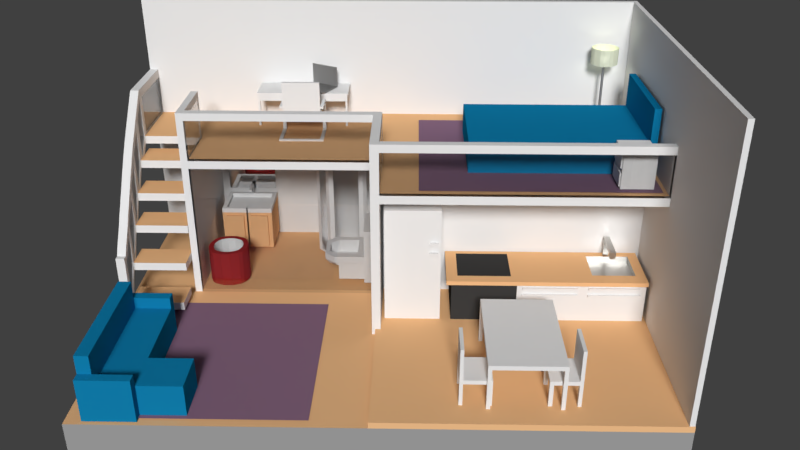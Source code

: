 # Source: room9.blend  (saved by Blender 2.79.0; exported with 4.5.12 LTS)
import bpy
from mathutils import Matrix  # noqa: F401  (used for matrix-valued properties, if any)

bpy.ops.wm.read_factory_settings(use_empty=True)
scene = bpy.context.scene
scene.name = 'Scene'

# ---- collections
col_collection_1 = bpy.data.collections.new('Collection 1'); scene.collection.children.link(col_collection_1)

# ---- materials (node trees are filled in below, after node groups)
mat_white = bpy.data.materials.new('white')
mat_white.alpha_threshold = 0.0
mat_white.preview_render_type = 'FLAT'
mat_white.roughness = 0.5
mat_glass = bpy.data.materials.new('glass')
mat_glass.alpha_threshold = 0.0
mat_glass.roughness = 0.5
mat_mirror = bpy.data.materials.new('mirror')
mat_mirror.alpha_threshold = 0.0
mat_mirror.roughness = 0.5
mat_wood = bpy.data.materials.new('wood')
mat_wood.alpha_threshold = 0.0
mat_wood.diffuse_color = (0.8469, 0.4969, 0.2462, 1.0)
mat_wood.roughness = 0.5
mat_wood.line_color = (0.0, 0.0, 0.0, 1.0)
mat_darkbrown = bpy.data.materials.new('darkbrown')
mat_darkbrown.alpha_threshold = 0.0
mat_darkbrown.roughness = 0.5
mat_glossywhite = bpy.data.materials.new('glossywhite')
mat_glossywhite.alpha_threshold = 0.0
mat_glossywhite.roughness = 0.5
mat_whitelight = bpy.data.materials.new('whitelight')
mat_whitelight.alpha_threshold = 0.0
mat_whitelight.roughness = 0.5
mat_whitefabric = bpy.data.materials.new('whitefabric')
mat_whitefabric.alpha_threshold = 0.0
mat_whitefabric.preview_render_type = 'CUBE'
mat_whitefabric.roughness = 0.5
mat_purple = bpy.data.materials.new('purple')
mat_purple.alpha_threshold = 0.0
mat_purple.roughness = 0.5
mat_blue = bpy.data.materials.new('blue')
mat_blue.alpha_threshold = 0.0
mat_blue.roughness = 0.5
mat_black = bpy.data.materials.new('black')
mat_black.alpha_threshold = 0.0
mat_black.roughness = 0.5
mat_glossygray = bpy.data.materials.new('glossygray')
mat_glossygray.alpha_threshold = 0.0
mat_glossygray.roughness = 0.5
mat_gray = bpy.data.materials.new('gray')
mat_gray.alpha_threshold = 0.0
mat_gray.roughness = 0.5

# ---- material node trees
mat_white.use_nodes = True; mat_white.node_tree.nodes.clear()
_N = mat_white.node_tree.nodes; _L = mat_white.node_tree.links
n0 = _N.new('ShaderNodeOutputMaterial'); n0.name = 'Material Output'; n0.location = (300, 300)
n1 = _N.new('ShaderNodeBsdfDiffuse'); n1.name = 'Diffuse BSDF'; n1.location = (10, 300)
_L.new(n1.outputs[0], n0.inputs[0])
n0.is_active_output = True
mat_glass.use_nodes = True; mat_glass.node_tree.nodes.clear()
_N = mat_glass.node_tree.nodes; _L = mat_glass.node_tree.links
n0 = _N.new('ShaderNodeMath'); n0.name = 'Math'; n0.location = (-61, 620)
n0.operation = 'MAXIMUM'
n1 = _N.new('ShaderNodeMixShader'); n1.name = 'Mix Shader'; n1.location = (473, 603)
n2 = _N.new('ShaderNodeBsdfGlass'); n2.name = 'Glass BSDF'; n2.location = (121, 535)
n2.distribution = 'BECKMANN'
n2.inputs[0].default_value = (0.8, 0.8, 0.8, 1.0)
n3 = _N.new('ShaderNodeLightPath'); n3.name = 'Light Path'; n3.location = (-279, 606)
n4 = _N.new('ShaderNodeOutputMaterial'); n4.name = 'Material Output'; n4.location = (715, 561)
n5 = _N.new('ShaderNodeBsdfTransparent'); n5.name = 'Transparent BSDF'; n5.location = (278, 390)
_L.new(n2.outputs[0], n1.inputs[1])
_L.new(n5.outputs[0], n1.inputs[2])
_L.new(n0.outputs[0], n1.inputs[0])
_L.new(n3.outputs[1], n0.inputs[0])
_L.new(n3.outputs[5], n0.inputs[1])
_L.new(n1.outputs[0], n4.inputs[0])
n4.is_active_output = True
mat_mirror.use_nodes = True; mat_mirror.node_tree.nodes.clear()
_N = mat_mirror.node_tree.nodes; _L = mat_mirror.node_tree.links
n0 = _N.new('ShaderNodeOutputMaterial'); n0.name = 'Material Output'; n0.location = (358, 272)
n1 = _N.new('ShaderNodeMixShader'); n1.name = 'Mix Shader'; n1.location = (182, 314)
n2 = _N.new('ShaderNodeBsdfAnisotropic'); n2.name = 'Glossy BSDF'; n2.location = (-5, 187)
n2.distribution = 'GGX'
n2.inputs[1].default_value = 0.0
n3 = _N.new('ShaderNodeMath'); n3.name = 'Math'; n3.location = (-4, 364)
n3.operation = 'MAXIMUM'
n4 = _N.new('ShaderNodeLightPath'); n4.name = 'Light Path'; n4.location = (-195, 362)
_L.new(n1.outputs[0], n0.inputs[0])
_L.new(n2.outputs[0], n1.inputs[1])
_L.new(n3.outputs[0], n1.inputs[0])
_L.new(n4.outputs[5], n3.inputs[1])
_L.new(n4.outputs[1], n3.inputs[0])
n0.is_active_output = True
mat_darkbrown.use_nodes = True; mat_darkbrown.node_tree.nodes.clear()
_N = mat_darkbrown.node_tree.nodes; _L = mat_darkbrown.node_tree.links
n0 = _N.new('ShaderNodeOutputMaterial'); n0.name = 'Material Output'; n0.location = (300, 300)
n1 = _N.new('ShaderNodeBsdfDiffuse'); n1.name = 'Diffuse BSDF'; n1.location = (10, 300)
n1.inputs[0].default_value = (0.3763, 0.02315, 0.02315, 1.0)
_L.new(n1.outputs[0], n0.inputs[0])
n0.is_active_output = True
mat_glossywhite.use_nodes = True; mat_glossywhite.node_tree.nodes.clear()
_N = mat_glossywhite.node_tree.nodes; _L = mat_glossywhite.node_tree.links
n0 = _N.new('ShaderNodeOutputMaterial'); n0.name = 'Material Output'; n0.location = (300, 300)
n1 = _N.new('ShaderNodeBsdfAnisotropic'); n1.name = 'Glossy BSDF'; n1.location = (10, 300)
n1.distribution = 'ASHIKHMIN_SHIRLEY'
n1.inputs[0].default_value = (0.6038, 0.6038, 0.6038, 1.0)
n1.inputs[1].default_value = 0.6684
_L.new(n1.outputs[0], n0.inputs[0])
n0.is_active_output = True
mat_whitelight.use_nodes = True; mat_whitelight.node_tree.nodes.clear()
_N = mat_whitelight.node_tree.nodes; _L = mat_whitelight.node_tree.links
n0 = _N.new('ShaderNodeOutputMaterial'); n0.name = 'Material Output'; n0.location = (300, 264)
n1 = _N.new('ShaderNodeEmission'); n1.name = 'Emission'; n1.location = (10, 264)
n1.inputs[0].default_value = (0.7682, 0.7991, 0.6105, 1.0)
n1.inputs[1].default_value = 10.0
_L.new(n1.outputs[0], n0.inputs[0])
n0.is_active_output = True
mat_whitefabric.use_nodes = True; mat_whitefabric.node_tree.nodes.clear()
_N = mat_whitefabric.node_tree.nodes; _L = mat_whitefabric.node_tree.links
n0 = _N.new('ShaderNodeBump'); n0.name = 'Bump'; n0.location = (-89, 264)
n0.inputs[1].default_value = 0.1
n0.inputs[2].default_value = 1.0
n1 = _N.new('ShaderNodeOutputMaterial'); n1.name = 'Material Output'; n1.location = (633, 280)
n2 = _N.new('ShaderNodeLayerWeight'); n2.name = 'Layer Weight'; n2.location = (219, 380)
n3 = _N.new('ShaderNodeBsdfTransparent'); n3.name = 'Transparent BSDF'; n3.location = (243, 176)
n3.inputs[0].default_value = (0.3697, 0.3697, 0.3697, 1.0)
n4 = _N.new('ShaderNodeBsdfDiffuse'); n4.name = 'Diffuse BSDF'; n4.location = (95, 244)
n4.inputs[0].default_value = (0.7682, 0.7991, 0.6105, 1.0)
n5 = _N.new('ShaderNodeMixShader'); n5.name = 'Mix Shader'; n5.location = (461, 309)
n5.inputs[0].default_value = 0.05
_L.new(n5.outputs[0], n1.inputs[0])
_L.new(n3.outputs[0], n5.inputs[2])
_L.new(n4.outputs[0], n5.inputs[1])
n1.is_active_output = True
mat_purple.use_nodes = True; mat_purple.node_tree.nodes.clear()
_N = mat_purple.node_tree.nodes; _L = mat_purple.node_tree.links
n0 = _N.new('ShaderNodeOutputMaterial'); n0.name = 'Material Output'; n0.location = (300, 300)
n1 = _N.new('ShaderNodeBsdfDiffuse'); n1.name = 'Diffuse BSDF'; n1.location = (10, 300)
n1.inputs[0].default_value = (0.2423, 0.1384, 0.2159, 1.0)
_L.new(n1.outputs[0], n0.inputs[0])
n0.is_active_output = True
mat_blue.use_nodes = True; mat_blue.node_tree.nodes.clear()
_N = mat_blue.node_tree.nodes; _L = mat_blue.node_tree.links
n0 = _N.new('ShaderNodeOutputMaterial'); n0.name = 'Material Output'; n0.location = (300, 300)
n1 = _N.new('ShaderNodeBsdfDiffuse'); n1.name = 'Diffuse BSDF'; n1.location = (10, 300)
n1.inputs[0].default_value = (0.005182, 0.2051, 0.4125, 1.0)
_L.new(n1.outputs[0], n0.inputs[0])
n0.is_active_output = True
mat_black.use_nodes = True; mat_black.node_tree.nodes.clear()
_N = mat_black.node_tree.nodes; _L = mat_black.node_tree.links
n0 = _N.new('ShaderNodeOutputMaterial'); n0.name = 'Material Output'; n0.location = (300, 300)
n1 = _N.new('ShaderNodeBsdfDiffuse'); n1.name = 'Diffuse BSDF'; n1.location = (10, 300)
n1.inputs[0].default_value = (0.04445, 0.04445, 0.04445, 1.0)
_L.new(n1.outputs[0], n0.inputs[0])
n0.is_active_output = True
mat_glossygray.use_nodes = True; mat_glossygray.node_tree.nodes.clear()
_N = mat_glossygray.node_tree.nodes; _L = mat_glossygray.node_tree.links
n0 = _N.new('ShaderNodeOutputMaterial'); n0.name = 'Material Output'; n0.location = (300, 300)
n1 = _N.new('ShaderNodeBsdfAnisotropic'); n1.name = 'Glossy BSDF'; n1.location = (10, 300)
n1.inputs[0].default_value = (0.5814, 0.5753, 0.5572, 1.0)
n1.inputs[1].default_value = 0.4126
_L.new(n1.outputs[0], n0.inputs[0])
n0.is_active_output = True
mat_gray.use_nodes = True; mat_gray.node_tree.nodes.clear()
_N = mat_gray.node_tree.nodes; _L = mat_gray.node_tree.links
n0 = _N.new('ShaderNodeOutputMaterial'); n0.name = 'Material Output'; n0.location = (300, 300)
n1 = _N.new('ShaderNodeBsdfDiffuse'); n1.name = 'Diffuse BSDF'; n1.location = (10, 300)
n1.inputs[0].default_value = (0.3231, 0.3231, 0.3231, 1.0)
_L.new(n1.outputs[0], n0.inputs[0])
n0.is_active_output = True

# ---- world
world_world = bpy.data.worlds.new('World'); scene.world = world_world
world_world.color = (0.05127, 0.05127, 0.05127)
world_world.use_sun_shadow = False
world_world.sun_shadow_jitter_overblur = 0.0
world_world.cycles.sampling_method = 'MANUAL'

# ---- cameras
cam_camera = bpy.data.cameras.new('Camera')
cam_camera.clip_end = 100.0
cam_camera.lens = 35.0
cam_camera.sensor_width = 32.0
cam_camera.sensor_height = 18.0
cam_camera.ortho_scale = 7.314
cam_camera.dof.focus_distance = 0.0

# ---- lights
light_sun = bpy.data.lights.new('Sun', 'SUN')
light_sun.transmission_factor = 0.0
light_sun.angle = 0.1993
light_sun.energy = 3.0
light_sun.shadow_buffer_clip_start = 0.5
light_sun.shadow_soft_size = 0.1
light_sun.shadow_cascade_max_distance = 1000.0

# ---- meshes
me_cube_003 = bpy.data.meshes.new('Cube.003')
me_cube_003.from_pydata([(-1.003, -0.7647, 1.0), (-1.473, 1.0, -1.0), (-1.003, 0.5597, 1.0), (-0.8825, -1.0, 0.09923), (0.0, 1.0, -1.0), (0.0, 0.5597, 1.0), (-1.473, 1.817, 1.0), (-1.473, 1.817, -1.0), (0.0, 1.817, -1.0), (0.0, 1.817, 1.0), (-1.473, 1.0, 2.92), (0.0, 1.0, 2.92), (-1.473, 1.817, 2.92), (0.0, 1.817, 2.92), (-1.473, -1.0, 0.5455), (-1.473, 1.0, 0.5455), (0.0, 1.0, 0.5455), (0.0, -1.0, 0.09923), (-1.473, 1.817, 0.5455), (0.0, 1.817, 0.5455), (-1.159, -1.379, 0.5455), (-1.159, -1.379, 1.0), (0.0, -1.379, 1.0), (0.0, -1.379, 0.09923), (-0.8965, -1.676, 0.5455), (-0.8965, -1.676, 1.0), (0.0, -1.676, 1.0), (0.0, -1.676, 0.5455), (-1.473, -1.0, 1.0), (-1.473, 1.0, 1.0), (0.0, 1.0, 1.0), (-0.7249, -1.379, 0.09923), (-1.003, -0.7647, 0.09314), (-1.003, 0.5597, 0.08834), (-1.005, 0.5588, 0.08956), (0.0, -0.7647, 0.08834), (-0.8671, -1.0, 1.0), (-0.5928, -1.379, 1.0), (-1.003, 0.5597, 0.5442), (0.0, 0.5597, 0.5442), (-1.003, 1.025, 0.08834), (0.0, 1.025, 0.08834), (-1.003, 1.025, 0.5442), (0.0, 1.025, 0.5442), (-1.005, -0.7657, -0.9782), (-1.005, 0.5588, -0.983), (0.0, 0.5588, -0.983), (0.0, -0.7657, -0.983), (0.0, 1.024, -0.983), (-1.005, 1.024, -0.983), (0.0, 0.5588, 0.08956)], [], [(14, 28, 29, 15), (16, 4, 8, 19), (36, 0, 28), (28, 14, 20, 21), (2, 0, 32, 33, 38), (18, 6, 9, 19), (4, 1, 7, 8), (6, 29, 10, 12), (15, 29, 6, 18), (10, 11, 13, 12), (30, 9, 13, 11), (29, 30, 11, 10), (9, 6, 12, 13), (1, 15, 18, 7), (7, 18, 19, 8), (30, 16, 19, 9), (20, 31, 23, 27, 24), (3, 36, 37, 31), (14, 3, 31, 20), (27, 26, 25, 24), (22, 37, 21, 25, 26), (23, 22, 26, 27), (21, 20, 24, 25), (0, 2, 29, 28), (2, 5, 30, 29), (40, 33, 45, 49), (0, 36, 3, 32), (38, 33, 40, 42), (37, 36, 28, 21), (31, 3, 17, 23), (37, 22, 23, 31), (17, 35, 32, 3), (1, 4, 16, 15), (5, 2, 38, 39), (43, 42, 40, 41), (33, 32, 44, 45), (39, 38, 42, 43), (46, 45, 44, 47), (45, 46, 48, 49), (41, 40, 49, 48), (32, 35, 47, 44), (46, 45, 34, 50), (50, 34, 32, 35), (38, 34, 50, 39)])
me_cube_003.materials.append(mat_white)
me_cube_003.use_remesh_preserve_volume = False
me_cube_003.use_remesh_preserve_attributes = False
me_cube_003.use_mirror_vertex_groups = False
me_cube_003.update()
me_cube_002 = bpy.data.meshes.new('Cube.002')
me_cube_002.from_pydata([(-0.3327, -1.0, -0.7739), (-1.0, -0.5587, -1.0), (-1.0, -0.5587, 7.124), (-0.5587, -1.0, 7.124), (-1.0, 0.5587, -1.0), (-0.5587, 1.0, -1.0), (1.0, -0.4097, -0.851), (0.663, -0.8958, -0.8526), (0.5587, -1.0, 7.124), (1.0, -0.5587, 7.124), (0.5587, 1.0, -1.0), (1.0, 0.4097, -0.851), (1.0, 0.5587, 7.124), (0.5587, 1.0, 7.124), (0.894, 0.6647, -0.8501), (1.0, 0.4097, 6.975), (0.8958, -0.663, -0.8526), (1.0, -0.4097, 6.975), (0.8958, -0.663, 6.977), (0.663, -0.8958, 6.977), (0.3327, -1.0, -0.7739), (1.0, -0.5587, -1.0), (0.6647, 0.894, 6.974), (0.894, 0.6647, 6.974), (1.0, 0.5587, -1.0), (0.6647, 0.894, -0.8501), (-0.7086, -0.8502, -0.7881), (0.5587, -1.0, -1.0), (-0.3327, -1.0, 6.898), (0.3327, -1.0, 6.898), (-0.5587, -1.0, -1.0), (-0.8502, -0.7086, -0.7881), (-0.8502, -0.7086, 6.912), (-0.7086, -0.8502, 6.912)], [], [(20, 29, 28, 0), (11, 15, 17, 6), (26, 33, 32, 31), (23, 14, 25, 22), (19, 7, 16, 18), (4, 5, 10, 24, 21, 27, 30, 1), (15, 11, 24, 12), (6, 17, 9, 21), (11, 6, 21, 24), (17, 15, 12, 9), (19, 18, 9, 8), (7, 19, 8, 27), (16, 7, 27, 21), (18, 16, 21, 9), (23, 22, 13, 12), (14, 23, 12, 24), (25, 14, 24, 10), (22, 25, 10, 13), (0, 28, 3, 30), (29, 20, 27, 8), (20, 0, 30, 27), (28, 29, 8, 3), (26, 31, 1, 30), (33, 26, 30, 3), (32, 33, 3, 2), (31, 32, 2, 1)])
me_cube_002.polygons.foreach_set('material_index', [0, 0, 0, 0, 0, 1, 1, 1, 1, 1, 1, 1, 1, 1, 1, 1, 1, 1, 1, 1, 1, 1, 1, 1, 1, 1])
me_cube_002.materials.append(mat_glass)
me_cube_002.materials.append(mat_white)
me_cube_002.use_remesh_preserve_volume = False
me_cube_002.use_remesh_preserve_attributes = False
me_cube_002.use_mirror_vertex_groups = False
me_cube_002.update()
me_plane_002 = bpy.data.meshes.new('Plane.002')
me_plane_002.from_pydata([(-2.662, -1.0, 1.255e-07), (1.0, -1.0, 0.0), (-2.662, 2.473, 1.255e-07), (1.0, 2.473, 0.0)], [], [(0, 1, 3, 2)])
me_plane_002.materials.append(mat_mirror)
me_plane_002.use_remesh_preserve_volume = False
me_plane_002.use_remesh_preserve_attributes = False
me_plane_002.use_mirror_vertex_groups = False
me_plane_002.update()
me_cube_067 = bpy.data.meshes.new('Cube.067')
me_cube_067.from_pydata([(-1.0, -1.224, -1.0), (-1.0, -1.224, 1.817), (-1.0, 0.03594, -1.0), (-1.0, 0.03594, 1.817), (1.0, -1.025, -0.8012), (1.0, -1.025, 1.618), (1.0, -0.1628, -0.8012), (1.0, -0.1628, 1.618), (-0.799, -1.023, 2.145), (-0.799, 0.0, 2.145), (0.799, 0.0, 2.145), (0.799, -1.023, 2.145), (1.0, 0.03594, 1.817), (1.0, 0.03594, -1.0), (1.0, -1.224, -1.0), (1.0, -1.224, 1.817), (1.141, -0.1628, 1.618), (1.141, -0.1628, -0.8012), (1.141, -1.025, -0.8012), (1.141, -1.025, 1.618), (-1.0, -1.224, 2.145), (-1.0, 0.03594, 2.145), (1.0, 0.03594, 2.145), (1.0, -1.224, 2.145), (-0.799, -1.023, 1.842), (-0.799, 0.0, 1.842), (0.799, 0.0, 1.842), (0.799, -1.023, 1.842), (-0.799, -0.07712, 2.145), (-1.0, -0.07712, 2.145), (-1.0, -0.07712, 2.685), (-1.0, 0.03594, 2.685), (-0.799, -0.07712, 2.685), (-0.799, 0.0, 2.685), (-1.0, -0.07712, 2.82), (-1.0, 0.03594, 2.82), (-0.799, -0.07712, 2.82), (-0.799, 0.0, 2.82), (-0.3905, -0.07712, 2.685), (-0.3905, 0.0, 2.685), (-0.3905, -0.07712, 2.82), (-0.3905, 0.0, 2.82), (-0.2311, -0.07712, 2.685), (-0.2311, 0.0, 2.685), (-0.2311, -0.07712, 2.82), (-0.2311, 0.0, 2.82), (-0.3905, -0.07712, 2.626), (-0.3905, 0.0, 2.626), (-0.2311, -0.07712, 2.626), (-0.2311, 0.0, 2.626)], [], [(0, 1, 3, 2), (5, 4, 18, 19), (14, 15, 1, 0), (2, 13, 14, 0), (26, 25, 24, 27), (11, 10, 26, 27), (15, 12, 22, 23), (3, 1, 20, 29, 21), (1, 15, 23, 20), (7, 6, 13, 12), (6, 4, 14, 13), (5, 7, 12, 15), (4, 5, 15, 14), (17, 16, 19, 18), (4, 6, 17, 18), (7, 5, 19, 16), (6, 7, 16, 17), (8, 28, 29, 20), (10, 11, 23, 22), (11, 8, 20, 23), (9, 28, 8, 24, 25), (8, 11, 27, 24), (33, 31, 35, 37), (29, 28, 32, 30), (28, 9, 33, 32), (21, 29, 30, 31), (9, 21, 31, 33), (34, 36, 37, 35), (31, 30, 34, 35), (30, 32, 36, 34), (36, 32, 38, 40), (40, 38, 42, 44), (33, 37, 41, 39), (37, 36, 40, 41), (32, 33, 39, 38), (42, 43, 45, 44), (41, 40, 44, 45), (39, 41, 45, 43), (42, 38, 46, 48), (46, 47, 49, 48), (43, 42, 48, 49), (39, 43, 49, 47), (38, 39, 47, 46)])
me_cube_067.polygons.foreach_set('material_index', [1, 1, 1, 1, 0, 0, 0, 0, 0, 1, 1, 1, 1, 1, 1, 1, 1, 0, 0, 0, 0, 0, 0, 0, 0, 0, 0, 0, 0, 0, 0, 0, 0, 0, 0, 0, 0, 0, 0, 0, 0, 0, 0])
me_cube_067.materials.append(mat_white)
me_cube_067.materials.append(mat_wood)
me_cube_067.use_remesh_preserve_volume = False
me_cube_067.use_remesh_preserve_attributes = False
me_cube_067.use_mirror_vertex_groups = False
me_cube_067.update()
me_cube_066 = bpy.data.meshes.new('Cube.066')
me_cube_066.from_pydata([(-1.099, 0.8808, 1.434), (-1.335, 0.3116, 1.434), (-1.335, 0.3116, -1.0), (-1.099, 0.8808, -1.0), (-0.8808, 1.099, -1.0), (-0.3116, 1.335, -1.0), (-0.3116, 1.335, 1.434), (-0.8808, 1.099, 1.434), (-1.099, -0.8808, -1.0), (-1.335, -0.3116, -1.0), (-1.335, -0.3116, 1.434), (-1.099, -0.8808, 1.434), (-0.8808, -1.099, 1.434), (-0.3116, -1.335, 1.434), (-0.3116, -1.335, -1.0), (-0.8808, -1.099, -1.0), (-0.2334, -1.0, -1.0), (-0.6598, -0.8234, -1.0), (-0.8234, -0.6598, -1.0), (-1.0, -0.2334, -1.0), (-1.0, -0.2334, 1.434), (-0.8234, -0.6598, 1.434), (-0.6598, -0.8234, 1.434), (-0.2334, -1.0, 1.434), (-1.0, 0.2334, -1.0), (-0.8234, 0.6598, -1.0), (-0.6598, 0.8234, -1.0), (-0.2334, 1.0, -1.0), (-0.2334, 1.0, 1.434), (-0.6598, 0.8234, 1.434), (-0.8234, 0.6598, 1.434), (-1.0, 0.2334, 1.434), (1.0, -0.2334, -1.0), (0.8234, -0.6598, -1.0), (0.6598, -0.8234, -1.0), (0.2334, -1.0, -1.0), (0.2334, -1.0, 1.434), (0.6598, -0.8234, 1.434), (0.8234, -0.6598, 1.434), (1.0, -0.2334, 1.434), (0.2334, 1.0, -1.0), (0.6598, 0.8234, -1.0), (0.8234, 0.6598, -1.0), (1.0, 0.2334, -1.0), (1.0, 0.2334, 1.434), (0.8234, 0.6598, 1.434), (0.6598, 0.8234, 1.434), (0.2334, 1.0, 1.434), (1.099, 0.8808, 1.434), (1.335, 0.3116, 1.434), (1.335, 0.3116, -1.0), (1.099, 0.8808, -1.0), (0.8808, 1.099, -1.0), (0.3116, 1.335, -1.0), (0.3116, 1.335, 1.434), (0.8808, 1.099, 1.434), (0.8808, -1.099, 1.434), (0.3116, -1.335, 1.434), (0.3116, -1.335, -1.0), (0.8808, -1.099, -1.0), (1.099, -0.8808, -1.0), (1.335, -0.3116, -1.0), (1.335, -0.3116, 1.434), (1.099, -0.8808, 1.434)], [], [(19, 24, 31, 20), (45, 46, 41, 42), (29, 30, 25, 26), (9, 10, 1, 2), (37, 38, 33, 34), (35, 16, 23, 36), (27, 40, 47, 28), (48, 51, 52, 55), (43, 32, 39, 44), (17, 18, 21, 22), (16, 17, 22, 23), (20, 21, 18, 19), (28, 29, 26, 27), (24, 25, 30, 31), (44, 45, 42, 43), (40, 41, 46, 47), (36, 37, 34, 35), (32, 33, 38, 39), (24, 19, 18, 17, 16, 35, 34, 33, 32, 43, 42, 41, 40, 27, 26, 25), (7, 4, 3, 0), (56, 59, 60, 63), (58, 57, 13, 14), (5, 6, 54, 53), (50, 49, 62, 61), (15, 12, 11, 8), (14, 13, 12, 15), (10, 9, 8, 11), (6, 5, 4, 7), (2, 1, 0, 3), (49, 50, 51, 48), (53, 54, 55, 52), (57, 58, 59, 56), (61, 62, 63, 60), (2, 3, 4, 5, 53, 52, 51, 50, 61, 60, 59, 58, 14, 15, 8, 9), (28, 47, 54, 6), (29, 28, 6, 7), (45, 44, 49, 48), (30, 29, 7, 0), (37, 36, 57, 56), (23, 22, 12, 13), (38, 37, 56, 63), (22, 21, 11, 12), (21, 20, 10, 11), (36, 23, 13, 57), (20, 31, 1, 10), (44, 39, 62, 49), (31, 30, 0, 1), (46, 45, 48, 55), (47, 46, 55, 54), (39, 38, 63, 62)])
me_cube_066.polygons.foreach_set('material_index', [1, 1, 1, 0, 1, 1, 1, 0, 1, 1, 1, 1, 1, 1, 1, 1, 1, 1, 1, 0, 0, 0, 0, 0, 0, 0, 0, 0, 0, 0, 0, 0, 0, 0, 0, 0, 0, 0, 0, 0, 0, 0, 0, 0, 0, 0, 0, 0, 0, 0])
me_cube_066.materials.append(mat_darkbrown)
me_cube_066.materials.append(mat_white)
me_cube_066.use_remesh_preserve_volume = False
me_cube_066.use_remesh_preserve_attributes = False
me_cube_066.use_mirror_vertex_groups = False
me_cube_066.update()
me_cube_065 = bpy.data.meshes.new('Cube.065')
me_cube_065.from_pydata([(-0.01754, -0.09534, -1.0), (-0.02973, -0.09029, -1.0), (-0.09029, -0.02973, -1.0), (-0.09534, -0.01754, -1.0), (-1.0, -0.1948, 1.0), (-0.8751, -0.4963, 1.0), (-0.4963, -0.8751, 1.0), (-0.1948, -1.0, 1.0), (-0.09534, 0.01754, -1.0), (-0.09029, 0.02973, -1.0), (-0.02973, 0.09029, -1.0), (-0.01754, 0.09534, -1.0), (-0.1948, 1.0, 1.0), (-0.4963, 0.8751, 1.0), (-0.8751, 0.4963, 1.0), (-1.0, 0.1948, 1.0), (0.09534, -0.01754, -1.0), (0.09029, -0.02973, -1.0), (0.02973, -0.09029, -1.0), (0.01754, -0.09534, -1.0), (0.1948, -1.0, 1.0), (0.4963, -0.8751, 1.0), (0.8751, -0.4963, 1.0), (1.0, -0.1948, 1.0), (0.01754, 0.09534, -1.0), (0.02973, 0.09029, -1.0), (0.09029, 0.02973, -1.0), (0.09534, 0.01754, -1.0), (1.0, 0.1948, 1.0), (0.8751, 0.4963, 1.0), (0.4963, 0.8751, 1.0), (0.1948, 1.0, 1.0), (-0.4963, -0.8751, -1.0), (-0.1948, -1.0, -1.0), (-1.0, -0.1948, -1.0), (-0.8751, -0.4963, -1.0), (-0.1948, 1.0, -1.0), (-0.4963, 0.8751, -1.0), (-0.8751, 0.4963, -1.0), (-1.0, 0.1948, -1.0), (1.0, 0.1948, -1.0), (0.8751, 0.4963, -1.0), (0.4963, 0.8751, -1.0), (0.1948, 1.0, -1.0), (0.1948, -1.0, -1.0), (0.4963, -0.8751, -1.0), (0.8751, -0.4963, -1.0), (1.0, -0.1948, -1.0), (-0.02973, -0.09029, -8.042), (-0.01754, -0.09534, -8.042), (-0.09534, -0.01754, -8.042), (-0.09029, -0.02973, -8.042), (-0.01754, 0.09534, -8.042), (-0.02973, 0.09029, -8.042), (-0.09029, 0.02973, -8.042), (-0.09534, 0.01754, -8.042), (0.09534, 0.01754, -8.042), (0.09029, 0.02973, -8.042), (0.02973, 0.09029, -8.042), (0.01754, 0.09534, -8.042), (0.01754, -0.09534, -8.042), (0.02973, -0.09029, -8.042), (0.09029, -0.02973, -8.042), (0.09534, -0.01754, -8.042), (-0.2822, -0.8568, -8.572), (-0.1665, -0.9047, -8.572), (-0.9047, -0.1665, -8.572), (-0.8568, -0.2822, -8.572), (-0.1665, 0.9047, -8.572), (-0.2822, 0.8568, -8.572), (-0.8568, 0.2822, -8.572), (-0.9047, 0.1665, -8.572), (0.9047, 0.1665, -8.572), (0.8568, 0.2822, -8.572), (0.2822, 0.8568, -8.572), (0.1665, 0.9047, -8.572), (0.1665, -0.9047, -8.572), (0.2822, -0.8568, -8.572), (0.8568, -0.2822, -8.572), (0.9047, -0.1665, -8.572), (-0.07441, -0.4044, -0.2452), (-0.1261, -0.383, -0.2452), (-0.383, -0.1261, -0.2452), (-0.4044, -0.07441, -0.2452), (-0.4044, 0.07441, -0.2452), (-0.383, 0.1261, -0.2452), (-0.1261, 0.383, -0.2452), (-0.07441, 0.4044, -0.2452), (0.4044, -0.07441, -0.2452), (0.383, -0.1261, -0.2452), (0.1261, -0.383, -0.2452), (0.07441, -0.4044, -0.2452), (0.07441, 0.4044, -0.2452), (0.1261, 0.383, -0.2452), (0.383, 0.1261, -0.2452), (0.4044, 0.07441, -0.2452)], [(32, 1), (0, 33), (34, 3), (2, 35), (36, 11), (10, 37), (38, 9), (8, 39), (40, 27), (26, 41), (42, 25), (24, 43), (44, 19), (18, 45), (46, 17), (16, 47)], [(34, 4, 15, 39), (29, 41, 42, 30), (13, 37, 38, 14), (21, 45, 46, 22), (44, 20, 7, 33), (36, 12, 31, 43), (40, 28, 23, 47), (32, 6, 5, 35), (33, 7, 6, 32), (4, 34, 35, 5), (12, 36, 37, 13), (39, 15, 14, 38), (28, 40, 41, 29), (43, 31, 30, 42), (20, 44, 45, 21), (47, 23, 22, 46), (25, 26, 57, 58), (0, 19, 91, 80), (19, 18, 90, 91), (18, 17, 89, 90), (25, 24, 92, 93), (16, 27, 95, 88), (27, 26, 94, 95), (26, 25, 93, 94), (9, 8, 84, 85), (24, 11, 87, 92), (11, 10, 86, 87), (10, 9, 85, 86), (3, 2, 82, 83), (8, 3, 83, 84), (2, 1, 81, 82), (1, 0, 80, 81), (17, 16, 88, 89), (51, 50, 66, 67), (26, 27, 56, 57), (27, 16, 63, 56), (24, 25, 58, 59), (17, 18, 61, 62), (18, 19, 60, 61), (19, 0, 49, 60), (16, 17, 62, 63), (0, 1, 48, 49), (1, 2, 51, 48), (3, 8, 55, 50), (2, 3, 50, 51), (9, 10, 53, 54), (10, 11, 52, 53), (11, 24, 59, 52), (8, 9, 54, 55), (71, 70, 69, 68, 75, 74, 73, 72, 79, 78, 77, 76, 65, 64, 67, 66), (54, 53, 69, 70), (53, 52, 68, 69), (52, 59, 75, 68), (55, 54, 70, 71), (58, 57, 73, 74), (57, 56, 72, 73), (56, 63, 79, 72), (59, 58, 74, 75), (62, 61, 77, 78), (61, 60, 76, 77), (60, 49, 65, 76), (63, 62, 78, 79), (49, 48, 64, 65), (48, 51, 67, 64), (50, 55, 71, 66)])
me_cube_065.polygons.foreach_set('material_index', [2, 2, 2, 2, 2, 2, 2, 2, 2, 2, 2, 2, 2, 2, 2, 2, 0, 1, 1, 1, 1, 1, 1, 1, 1, 1, 1, 1, 1, 1, 1, 1, 1, 0, 0, 0, 0, 0, 0, 0, 0, 0, 0, 0, 0, 0, 0, 0, 0, 0, 0, 0, 0, 0, 0, 0, 0, 0, 0, 0, 0, 0, 0, 0, 0])
me_cube_065.materials.append(mat_glossywhite)
me_cube_065.materials.append(mat_whitelight)
me_cube_065.materials.append(mat_whitefabric)
me_cube_065.use_remesh_preserve_volume = False
me_cube_065.use_remesh_preserve_attributes = False
me_cube_065.use_mirror_vertex_groups = False
me_cube_065.update()
me_cube_064 = bpy.data.meshes.new('Cube.064')
me_cube_064.from_pydata([(0.6376, -1.263, 0.04284), (0.6376, -1.263, 0.5001), (0.6376, 0.0, 0.04284), (0.6376, 0.0, 0.5001), (0.8704, -1.263, 0.04284), (0.8704, -1.263, 0.5001), (0.8704, 0.0, 0.04284), (0.8704, 0.0, 0.5001), (0.6376, 0.0, -0.1465), (0.6376, -1.263, -0.1465), (0.8704, 0.0, -0.1465), (0.8704, -1.263, -0.1465), (0.6376, -1.263, 0.6479), (0.6376, 0.0, 0.6479), (0.8704, 0.0, 0.6479), (0.8704, -1.263, 0.6479), (0.6376, -1.263, 2.295), (0.6376, 0.0, 2.295), (0.8704, 0.0, 2.295), (0.8704, -1.263, 2.295), (-0.6618, 0.0, 0.04284), (-0.6618, -1.263, 0.04284), (-0.6618, 0.0, -0.1465), (-0.6618, -1.263, -0.1465), (-0.8225, 0.0, 0.04284), (-0.8225, -1.263, 0.04284), (-0.8225, 0.0, -0.1465), (-0.8225, -1.263, -0.1465), (-2.04, 0.0, -0.5405), (-2.04, -1.263, -0.5405), (-2.04, 0.0, -0.7299), (-2.04, -1.263, -0.7299), (0.8704, -1.491, 0.5001), (0.6376, -1.491, 0.5001), (0.8704, -1.491, 0.6479), (0.6376, -1.491, 0.6479), (-0.5799, -1.263, 0.5001), (-0.5799, -1.263, 0.6479), (-0.5799, -1.491, 0.5001), (-0.5799, -1.491, 0.6479), (-0.7574, -1.263, 0.5001), (-0.7574, -1.263, 0.6479), (-0.7574, -1.491, 0.5001), (-0.7574, -1.491, 0.6479), (-0.5799, -1.263, -1.36), (-0.5799, -1.491, -1.36), (-0.7574, -1.263, -1.36), (-0.7574, -1.491, -1.36), (-0.5799, -1.263, -1.522), (-0.5799, -1.491, -1.522), (-0.7574, -1.263, -1.522), (-0.7574, -1.491, -1.522), (1.422, -1.263, -1.36), (1.422, -1.491, -1.36), (1.422, -1.263, -1.522), (1.422, -1.491, -1.522), (1.572, -1.263, -1.36), (1.572, -1.491, -1.36), (1.572, -1.263, -1.522), (1.572, -1.491, -1.522), (1.422, 0.0, -1.522), (1.422, 0.0, -1.36), (1.572, 0.0, -1.522), (1.572, 0.0, -1.36)], [], [(0, 1, 3, 2), (2, 3, 7, 6), (6, 7, 5, 4), (4, 5, 1, 0), (2, 6, 10, 8), (5, 7, 14, 15), (8, 10, 11, 9), (2, 8, 22, 20), (6, 4, 11, 10), (4, 0, 9, 11), (15, 14, 18, 19), (3, 1, 12, 13), (33, 35, 39, 38), (7, 3, 13, 14), (18, 17, 16, 19), (13, 12, 16, 17), (12, 15, 19, 16), (14, 13, 17, 18), (23, 21, 25, 27), (0, 2, 20, 21), (9, 0, 21, 23), (8, 9, 23, 22), (24, 26, 30, 28), (22, 23, 27, 26), (20, 22, 26, 24), (21, 20, 24, 25), (29, 28, 30, 31), (25, 24, 28, 29), (27, 25, 29, 31), (26, 27, 31, 30), (33, 32, 34, 35), (1, 5, 32, 33), (5, 15, 34, 32), (15, 12, 35, 34), (36, 38, 45, 44), (12, 1, 36, 37), (1, 33, 38, 36), (35, 12, 37, 39), (41, 40, 42, 43), (37, 36, 40, 41), (39, 37, 41, 43), (38, 39, 43, 42), (47, 46, 50, 51), (40, 36, 44, 46), (38, 42, 47, 45), (42, 40, 46, 47), (48, 49, 51, 50), (45, 47, 51, 49), (49, 48, 54, 55), (46, 44, 48, 50), (55, 54, 58, 59), (48, 44, 52, 54), (44, 45, 53, 52), (45, 49, 55, 53), (56, 57, 59, 58), (53, 55, 59, 57), (52, 53, 57, 56), (58, 54, 60, 62), (60, 61, 63, 62), (52, 56, 63, 61), (56, 58, 62, 63), (54, 52, 61, 60)])
me_cube_064.materials.append(mat_white)
me_cube_064.use_remesh_preserve_volume = False
me_cube_064.use_remesh_preserve_attributes = False
me_cube_064.use_mirror_vertex_groups = False
me_cube_064.update()
me_cube_063 = bpy.data.meshes.new('Cube.063')
me_cube_063.from_pydata([(-1.0, -1.0, -1.0), (-1.0, -1.0, -0.9298), (-1.0, 1.0, -1.0), (-1.0, 1.0, -0.9298), (0.6667, -1.0, -1.0), (0.6667, -1.0, -0.9298), (0.6667, 1.0, -1.0), (0.6667, 1.0, -0.9298), (-1.092, 1.0, -1.0), (-1.092, -1.0, -1.0), (-1.092, -1.0, -0.9298), (-1.092, 1.0, -0.9298), (-1.0, -1.0, 0.4238), (-1.0, 1.0, 0.4238), (-1.092, -1.0, 0.4238), (-1.092, 1.0, 0.4238)], [], [(2, 0, 9, 8), (2, 3, 7, 6), (6, 7, 5, 4), (4, 5, 1, 0), (2, 6, 4, 0), (7, 3, 1, 5), (9, 10, 11, 8), (3, 2, 8, 11), (0, 1, 10, 9), (3, 11, 15, 13), (12, 13, 15, 14), (11, 10, 14, 15), (10, 1, 12, 14), (1, 3, 13, 12)])
me_cube_063.materials.append(mat_glossywhite)
me_cube_063.use_remesh_preserve_volume = False
me_cube_063.use_remesh_preserve_attributes = False
me_cube_063.use_mirror_vertex_groups = False
me_cube_063.update()
me_cube_062 = bpy.data.meshes.new('Cube.062')
me_cube_062.from_pydata([(-0.8669, -1.0, -0.89), (-0.8563, -1.0, 1.119), (-1.0, 1.0, -1.0), (-1.0, 1.0, 1.263), (0.8661, -1.0, -0.89), (0.8555, -1.0, 1.119), (1.0, 1.0, -1.0), (1.0, 1.0, 1.263), (-0.8563, -1.0, 0.2654), (-1.0, 1.0, 0.1317), (1.0, 1.0, 0.1317), (0.8555, -1.0, 0.2654), (-0.8669, -1.0, -0.02098), (-1.0, -1.0, 1.263), (1.0, -1.0, 1.263), (0.8661, -1.0, -0.02098), (1.0, -1.0, 0.1317), (1.0, -1.0, -1.0), (-1.0, -1.0, -1.0), (-1.0, -1.0, 0.1317), (-0.8563, -1.085, 0.2654), (-0.8563, -1.085, 1.119), (0.8555, -1.085, 1.119), (0.8555, -1.085, 0.2654), (0.8661, -1.085, -0.02098), (0.8661, -1.085, -0.89), (-0.8669, -1.085, -0.89), (-0.8669, -1.085, -0.02098)], [], [(19, 13, 3, 9), (9, 3, 7, 10), (10, 7, 14, 16), (5, 1, 21, 22), (2, 6, 17, 18), (7, 3, 13, 14), (8, 11, 23, 20), (6, 10, 16, 17), (2, 9, 10, 6), (18, 19, 9, 2), (8, 1, 13, 19), (1, 5, 14, 13), (5, 11, 16, 14), (11, 8, 19, 16), (15, 4, 17, 16), (4, 0, 18, 17), (0, 12, 19, 18), (12, 15, 16, 19), (23, 22, 21, 20), (25, 24, 27, 26), (12, 0, 26, 27), (4, 15, 24, 25), (11, 5, 22, 23), (15, 12, 27, 24), (1, 8, 20, 21), (0, 4, 25, 26)])
me_cube_062.materials.append(mat_white)
me_cube_062.use_remesh_preserve_volume = False
me_cube_062.use_remesh_preserve_attributes = False
me_cube_062.use_mirror_vertex_groups = False
me_cube_062.update()
me_plane_001 = bpy.data.meshes.new('Plane.001')
me_plane_001.from_pydata([(-1.0, -1.407, 0.0), (1.0, -1.407, 0.0), (-1.0, 1.0, 0.0), (1.0, 1.0, 0.0)], [], [(0, 1, 3, 2)])
me_plane_001.materials.append(mat_purple)
me_plane_001.use_remesh_preserve_volume = False
me_plane_001.use_remesh_preserve_attributes = False
me_plane_001.use_mirror_vertex_groups = False
me_plane_001.update()
me_cube_061 = bpy.data.meshes.new('Cube.061')
me_cube_061.from_pydata([(-1.0, -2.978, 0.66), (1.0, -3.177, 1.225), (-1.0, 0.0, 0.66), (-1.0, 0.0, 1.134), (1.0, -2.978, 0.66), (1.0, -3.177, 1.134), (1.0, 0.0, 0.66), (1.0, 0.0, 1.134), (-1.0, -3.116, 0.66), (-1.0, -3.116, 1.134), (1.0, -3.116, 1.134), (1.0, -3.116, 0.66), (1.177, 0.0, 1.134), (1.177, 0.0, 0.66), (1.177, -2.978, 0.66), (1.177, -2.978, 1.134), (1.177, -3.116, 1.134), (1.177, -3.116, 0.66), (-1.171, 0.0, 0.66), (-1.171, -2.978, 0.66), (-1.171, -2.978, 1.134), (-1.171, 0.0, 1.134), (-1.171, -3.116, 0.66), (-1.171, -3.116, 1.134), (-1.0, -3.116, -1.094), (-1.171, -3.116, -1.094), (1.0, -3.116, -1.094), (1.0, -2.978, -1.094), (-1.0, -2.978, -1.094), (1.177, -3.116, -1.094), (1.177, -2.978, -1.094), (-1.171, -2.978, -1.094), (-1.0, -2.978, 1.225), (-1.0, 0.0, 1.225), (1.0, 0.0, 1.225), (1.0, -2.978, 1.225), (1.0, -3.116, 1.225), (-1.0, -3.116, 1.225), (1.177, 0.0, 1.225), (1.177, -2.978, 1.225), (1.177, -3.116, 1.225), (-1.171, -2.978, 1.225), (-1.171, 0.0, 1.225), (-1.171, -3.116, 1.225), (-1.0, -3.177, 1.134), (1.177, -3.177, 1.225), (1.177, -3.177, 1.134), (-1.171, -3.177, 1.225), (-1.171, -3.177, 1.134), (-1.0, -3.177, 1.225)], [], [(3, 2, 18, 21), (2, 3, 7, 6), (12, 7, 34, 38), (4, 6, 13, 14), (2, 6, 4, 0), (7, 3, 33, 34), (11, 10, 9, 8), (0, 8, 24, 28), (0, 4, 11, 8), (15, 12, 38, 39), (13, 12, 15, 14), (14, 15, 16, 17), (23, 9, 44, 48), (17, 11, 26, 29), (6, 7, 12, 13), (10, 11, 17, 16), (19, 20, 21, 18), (20, 19, 22, 23), (8, 9, 23, 22), (16, 15, 39, 40), (36, 37, 49, 1), (2, 0, 19, 18), (28, 24, 25, 31), (26, 27, 30, 29), (4, 14, 30, 27), (8, 22, 25, 24), (19, 0, 28, 31), (11, 4, 27, 26), (22, 19, 31, 25), (14, 17, 29, 30), (35, 36, 40, 39), (34, 33, 32, 35), (35, 32, 37, 36), (34, 35, 39, 38), (37, 32, 41, 43), (32, 33, 42, 41), (21, 20, 41, 42), (3, 21, 42, 33), (20, 23, 43, 41), (37, 43, 47, 49), (44, 5, 1, 49), (48, 44, 49, 47), (5, 46, 45, 1), (43, 23, 48, 47), (16, 40, 45, 46), (40, 36, 1, 45), (10, 16, 46, 5), (9, 10, 5, 44)])
me_cube_061.materials.append(mat_white)
me_cube_061.use_remesh_preserve_volume = False
me_cube_061.use_remesh_preserve_attributes = False
me_cube_061.use_mirror_vertex_groups = False
me_cube_061.update()
me_plane = bpy.data.meshes.new('Plane')
me_plane.from_pydata([(-1.0, -1.0, 0.0), (1.0, -1.0, 0.0), (-1.0, 1.0, 0.0), (1.0, 1.0, 0.0)], [], [(0, 1, 3, 2)])
me_plane.materials.append(mat_purple)
me_plane.use_remesh_preserve_volume = False
me_plane.use_remesh_preserve_attributes = False
me_plane.use_mirror_vertex_groups = False
me_plane.update()
me_cube_060 = bpy.data.meshes.new('Cube.060')
me_cube_060.from_pydata([(-1.657, -1.207, -1.0), (-1.657, -1.207, 1.0), (-1.657, 1.657, -1.0), (-1.657, 1.657, 1.0), (1.657, -1.207, -1.0), (1.657, -1.207, 1.0), (1.657, 1.657, -1.0), (1.657, 1.657, 1.0), (-5.007, 1.657, -1.0), (-5.007, -1.207, -1.0), (-5.007, -1.207, 1.0), (-5.007, 1.657, 1.0), (-8.305, 1.657, -1.0), (-8.305, -1.207, -1.0), (-8.305, -1.207, 1.0), (-8.305, 1.657, 1.0), (-1.657, -2.24, -1.0), (-1.657, -2.24, 1.0), (1.657, -2.24, 1.0), (1.657, -2.24, -1.0), (-5.007, -2.24, -1.0), (-5.007, -2.24, 1.0), (-8.305, -2.24, -1.0), (-8.305, -2.24, 1.0), (2.392, -2.24, 1.0), (2.392, -1.207, 1.0), (2.392, 1.657, 1.0), (2.392, 1.657, -1.0), (2.392, -1.207, -1.0), (2.392, -2.24, -1.0), (-9.107, 1.657, -1.0), (-9.107, -1.207, -1.0), (-9.107, -1.207, 1.0), (-9.107, 1.657, 1.0), (-9.107, -2.24, -1.0), (-9.107, -2.24, 1.0), (1.657, -2.24, 1.742), (1.657, -1.207, 1.742), (1.657, 1.657, 1.742), (-1.657, -1.207, 1.742), (-1.657, -2.24, 1.742), (-5.007, -1.207, 1.742), (-8.305, 1.657, 1.742), (-9.107, 1.657, 1.742), (-8.305, -1.207, 1.742), (-5.007, -2.24, 1.742), (-8.305, -2.24, 1.742), (2.392, -2.24, 1.742), (2.392, -1.207, 1.742), (2.392, 1.657, 1.742), (-9.107, -1.207, 1.742), (-9.107, -2.24, 1.742), (1.657, -2.24, 2.919), (1.657, -1.207, 2.919), (-1.657, -1.207, 2.919), (-1.657, -2.24, 2.919), (-5.007, -1.207, 2.919), (-8.305, -1.207, 2.919), (-5.007, -2.24, 2.919), (-8.305, -2.24, 2.919), (-1.657, 5.006, 1.0), (-1.657, 5.006, -1.0), (1.657, 5.006, -1.0), (1.657, 5.006, 1.0)], [], [(2, 0, 9, 8), (2, 3, 60, 61), (4, 6, 27, 28), (9, 0, 16, 20), (2, 6, 4, 0), (7, 3, 1, 5), (10, 11, 15, 14), (3, 2, 8, 11), (18, 19, 29, 24), (1, 3, 11, 10), (12, 13, 31, 30), (8, 9, 13, 12), (11, 8, 12, 15), (21, 17, 40, 45), (19, 18, 17, 16), (16, 17, 21, 20), (20, 21, 23, 22), (1, 10, 41, 39), (5, 1, 39, 37), (0, 4, 19, 16), (26, 7, 38, 49), (13, 9, 20, 22), (27, 26, 25, 28), (28, 25, 24, 29), (19, 4, 28, 29), (10, 14, 44, 41), (25, 26, 49, 48), (6, 7, 26, 27), (31, 32, 33, 30), (32, 31, 34, 35), (15, 12, 30, 33), (13, 22, 34, 31), (32, 35, 51, 50), (22, 23, 35, 34), (46, 45, 58, 59), (41, 44, 57, 56), (44, 42, 43, 50), (45, 40, 55, 58), (37, 36, 47, 48), (38, 37, 48, 49), (46, 44, 50, 51), (33, 32, 50, 43), (15, 33, 43, 42), (23, 21, 45, 46), (18, 24, 47, 36), (24, 25, 48, 47), (14, 15, 42, 44), (35, 23, 46, 51), (7, 5, 37, 38), (17, 18, 36, 40), (53, 54, 55, 52), (56, 57, 59, 58), (54, 56, 58, 55), (40, 36, 52, 55), (39, 41, 56, 54), (37, 39, 54, 53), (44, 46, 59, 57), (36, 37, 53, 52), (61, 60, 63, 62), (7, 6, 62, 63), (6, 2, 61, 62), (3, 7, 63, 60)])
me_cube_060.materials.append(mat_blue)
me_cube_060.use_remesh_preserve_volume = False
me_cube_060.use_remesh_preserve_attributes = False
me_cube_060.use_mirror_vertex_groups = False
me_cube_060.update()
me_cube_059 = bpy.data.meshes.new('Cube.059')
me_cube_059.from_pydata([(0.7889, 0.0, -1.0), (0.7889, 0.0, 1.0), (0.7889, 0.8587, -1.0), (0.7889, 0.8587, 1.0), (1.0, 0.0, -1.0), (1.0, 0.0, 1.0), (1.0, 0.8587, -1.0), (1.0, 0.8587, 1.0), (0.7889, 0.8587, -1.257), (0.7889, 0.0, -1.257), (1.0, 0.8587, -1.257), (1.0, 0.0, -1.257), (-0.6156, 0.8587, -1.0), (-0.6156, 0.0, -1.0), (-0.6156, 0.8587, -1.257), (-0.6156, 0.0, -1.257), (-0.8528, 0.8587, -1.0), (-0.8528, 0.0, -1.0), (-0.8528, 0.8587, -1.257), (-0.8528, 0.0, -1.257), (0.7889, 1.105, 1.0), (0.7889, 1.105, -1.0), (1.0, 1.105, -1.0), (1.0, 1.105, 1.0), (1.0, 1.105, -1.257), (0.7889, 1.105, -1.257), (-0.6156, 1.105, -1.0), (-0.6156, 1.105, -1.257), (-0.8528, 1.105, -1.0), (-0.8528, 1.105, -1.257), (1.0, 0.8587, -3.158), (0.7889, 0.8587, -3.158), (-0.6156, 1.105, -3.158), (-0.6156, 0.8587, -3.158), (-0.8528, 0.8587, -3.158), (-0.8528, 1.105, -3.158), (1.0, 1.105, -3.158), (0.7889, 1.105, -3.158)], [], [(0, 1, 3, 2), (8, 14, 27, 25), (6, 7, 5, 4), (4, 5, 1, 0), (0, 2, 12, 13), (7, 3, 1, 5), (8, 10, 11, 9), (6, 4, 11, 10), (4, 0, 9, 11), (6, 10, 24, 22), (3, 7, 23, 20), (25, 24, 36, 37), (8, 9, 15, 14), (9, 0, 13, 15), (17, 16, 18, 19), (13, 12, 16, 17), (15, 13, 17, 19), (14, 15, 19, 18), (21, 20, 23, 22), (21, 22, 24, 25), (26, 27, 29, 28), (21, 25, 27, 26), (16, 12, 26, 28), (7, 6, 22, 23), (18, 29, 35, 34), (18, 16, 28, 29), (2, 3, 20, 21), (12, 2, 21, 26), (33, 34, 35, 32), (30, 31, 37, 36), (27, 14, 33, 32), (29, 27, 32, 35), (14, 18, 34, 33), (8, 25, 37, 31), (24, 10, 30, 36), (10, 8, 31, 30)])
me_cube_059.materials.append(mat_white)
me_cube_059.use_remesh_preserve_volume = False
me_cube_059.use_remesh_preserve_attributes = False
me_cube_059.use_mirror_vertex_groups = False
me_cube_059.update()
me_cube_058 = bpy.data.meshes.new('Cube.058')
me_cube_058.from_pydata([(-1.0, -1.0, -1.0), (-1.0, -1.0, 1.0), (-1.0, 10.03, -1.0), (-1.0, 10.03, 1.0), (6.128, -1.0, -1.0), (6.128, -1.0, 1.0), (6.128, 10.03, -1.0), (6.128, 10.03, 1.0), (-1.0, 10.47, 1.0), (-1.0, 10.47, -1.0), (6.128, 10.47, -1.0), (6.128, 10.47, 1.0), (-1.0, 10.03, 3.209), (6.128, 10.03, 3.209), (-1.0, 10.47, 3.209), (6.128, 10.47, 3.209)], [], [(0, 1, 3, 2), (3, 7, 13, 12), (6, 7, 5, 4), (4, 5, 1, 0), (2, 6, 4, 0), (7, 3, 1, 5), (9, 8, 11, 10), (2, 3, 8, 9), (7, 6, 10, 11), (6, 2, 9, 10), (12, 13, 15, 14), (7, 11, 15, 13), (11, 8, 14, 15), (8, 3, 12, 14)])
me_cube_058.materials.append(mat_blue)
me_cube_058.use_remesh_preserve_volume = False
me_cube_058.use_remesh_preserve_attributes = False
me_cube_058.use_mirror_vertex_groups = False
me_cube_058.update()
me_cube_057 = bpy.data.meshes.new('Cube.057')
me_cube_057.from_pydata([(-1.0, -1.0, -1.0), (-1.0, -1.0, 1.768), (-1.0, 1.0, -1.0), (-1.0, 1.0, 1.768), (1.0, -1.0, -1.0), (1.0, -1.0, 1.768), (1.0, 1.0, -1.0), (1.0, 1.16, 1.442), (-1.0, 2.997, 1.768), (-1.0, 2.997, -1.0), (1.0, 2.997, -1.0), (1.0, 2.836, 1.442), (-1.0, 4.92, 1.768), (-1.0, 4.92, -1.0), (1.0, 4.92, -1.0), (1.0, 4.741, 1.454), (-0.8162, -0.8162, 2.039), (-0.8162, 0.8162, 2.039), (0.8162, 0.8162, 2.039), (0.8162, -0.8162, 2.039), (-0.6978, 3.299, 2.039), (0.6978, 3.299, 2.039), (-0.6978, 4.618, 2.039), (0.6978, 4.618, 2.039), (1.0, -1.157, 1.768), (-1.0, -1.157, 1.768), (1.0, -1.157, 2.039), (-1.0, -1.157, 2.039), (1.219, 1.0, 2.039), (1.219, 1.0, 1.768), (1.219, -1.0, 1.768), (1.219, 2.997, 1.768), (1.219, 2.997, 2.039), (1.219, 4.92, 1.768), (1.219, -1.0, 2.039), (1.219, 4.92, 2.039), (1.219, -1.157, 2.039), (1.219, -1.157, 1.768), (-1.0, -1.0, 2.039), (-1.0, 1.0, 2.039), (1.0, 1.0, 2.039), (1.0, -1.0, 2.039), (-1.0, 2.997, 2.039), (1.0, 2.997, 2.039), (-1.0, 4.92, 2.039), (1.0, 4.92, 2.039), (-0.6978, 3.299, 1.621), (0.6978, 3.299, 1.621), (-0.6978, 4.618, 1.621), (0.6978, 4.618, 1.621), (-1.0, -1.0, 1.115), (-1.0, 1.0, 1.115), (1.0, 1.16, 1.306), (1.0, -1.0, 1.115), (-1.0, 2.997, 1.115), (1.0, 2.836, 1.306), (-1.0, 4.92, 1.115), (1.0, 4.741, 1.325), (1.0, 1.0, 1.768), (1.0, 3.176, 1.454), (1.0, 1.152, 0.9635), (1.0, 3.176, 1.325), (1.0, 2.997, 1.768), (1.0, 4.92, 1.768), (1.0, 3.156, 0.9555), (1.0, 4.76, 0.9555), (-1.0, 1.0, 0.6829), (1.0, 1.152, 0.8345), (1.0, -1.0, 0.6829), (-1.0, 2.997, 0.6829), (1.0, 3.156, 0.8425), (-1.0, 4.92, 0.6829), (1.0, 4.76, 0.8425), (-1.0, -1.0, 0.6829), (1.0, 2.845, 0.9635), (1.0, 4.92, 1.115), (1.0, 2.845, 0.8345), (1.0, 4.92, 0.6829), (1.0, 1.0, 1.115), (1.0, 2.997, 1.115), (1.0, 1.0, 0.6829), (1.0, 2.997, 0.6829), (1.078, 1.16, 1.442), (1.078, 2.836, 1.442), (1.078, 1.16, 1.306), (1.078, 2.836, 1.306), (1.078, 3.176, 1.454), (1.078, 4.741, 1.454), (1.078, 3.176, 1.325), (1.078, 4.741, 1.325), (1.078, 3.156, 0.9555), (1.078, 4.76, 0.9555), (1.078, 3.156, 0.8425), (1.078, 4.76, 0.8425), (1.078, 1.152, 0.9635), (1.078, 2.845, 0.9635), (1.078, 1.152, 0.8345), (1.078, 2.845, 0.8345), (-0.9276, 3.856, 2.039), (-0.7702, 3.856, 2.039), (-0.7702, 4.025, 2.039), (-0.9276, 4.025, 2.039), (-1.0, 4.098, 2.039), (-1.0, 3.783, 2.039), (-0.6978, 4.098, 2.039), (-0.6978, 3.783, 2.039), (-0.9276, 4.025, 3.035), (-0.9276, 3.856, 3.035), (-0.7702, 4.025, 3.035), (-0.7702, 3.856, 3.035), (-0.9276, 4.025, 3.31), (-0.9276, 3.856, 3.31), (-0.7702, 4.025, 3.31), (-0.7702, 3.856, 3.31), (0.07521, 4.025, 3.035), (0.07521, 3.856, 3.035), (0.07521, 4.025, 3.31), (0.07521, 3.856, 3.31), (0.3146, 4.025, 3.035), (0.3146, 3.856, 3.035), (0.3146, 4.025, 3.31), (0.3146, 3.856, 3.31), (0.07521, 4.025, 2.833), (0.07521, 3.856, 2.833), (0.3146, 4.025, 2.833), (0.3146, 3.856, 2.833)], [], [(50, 1, 3, 51), (40, 41, 34, 28), (78, 58, 5, 53), (53, 5, 1, 50), (2, 6, 4, 0), (12, 8, 42, 103, 102, 44), (58, 62, 31, 29), (51, 3, 8, 54), (80, 6, 10, 81), (6, 2, 9, 10), (56, 12, 63, 75), (54, 8, 12, 56), (81, 10, 14, 77), (10, 9, 13, 14), (39, 40, 43, 42), (18, 17, 16, 19), (21, 23, 49, 47), (8, 3, 39, 42), (24, 5, 30, 37), (3, 1, 38, 39), (63, 12, 44, 45), (38, 1, 25, 27), (25, 24, 26, 27), (1, 5, 24, 25), (41, 38, 27, 26), (43, 40, 28, 32), (30, 29, 28, 34), (29, 31, 32, 28), (31, 33, 35, 32), (30, 34, 36, 37), (41, 26, 36, 34), (62, 63, 33, 31), (63, 45, 35, 33), (5, 58, 29, 30), (26, 24, 37, 36), (45, 43, 32, 35), (16, 17, 39, 38), (17, 18, 40, 39), (18, 19, 41, 40), (19, 16, 38, 41), (21, 20, 42, 43), (22, 23, 45, 44), (23, 21, 43, 45), (20, 105, 103, 42), (46, 47, 49, 48), (20, 21, 47, 46), (22, 104, 105, 20, 46, 48), (23, 22, 48, 49), (72, 65, 91, 93), (69, 54, 56, 71), (71, 56, 75, 77), (60, 67, 96, 94), (66, 51, 54, 69), (68, 53, 50, 73), (80, 78, 53, 68), (73, 50, 51, 66), (7, 11, 62, 58), (52, 7, 58, 78), (11, 55, 79, 62), (55, 52, 78, 79), (59, 15, 63, 62), (61, 59, 62, 79), (15, 57, 75, 63), (57, 61, 79, 75), (0, 73, 66, 2), (6, 80, 68, 4), (4, 68, 73, 0), (2, 66, 69, 9), (13, 71, 77, 14), (9, 69, 71, 13), (61, 57, 89, 88), (64, 70, 92, 90), (64, 65, 75, 79), (70, 64, 79, 81), (65, 72, 77, 75), (72, 70, 81, 77), (60, 74, 79, 78), (67, 60, 78, 80), (74, 76, 81, 79), (76, 67, 80, 81), (86, 88, 89, 87), (82, 84, 85, 83), (90, 92, 93, 91), (94, 96, 97, 95), (76, 74, 95, 97), (70, 72, 93, 92), (67, 76, 97, 96), (11, 7, 82, 83), (15, 59, 86, 87), (7, 52, 84, 82), (59, 61, 88, 86), (55, 11, 83, 85), (65, 64, 90, 91), (57, 15, 87, 89), (52, 55, 85, 84), (74, 60, 94, 95), (100, 101, 106, 108), (102, 104, 22, 44), (98, 101, 102, 103), (100, 99, 105, 104), (99, 98, 103, 105), (101, 100, 104, 102), (107, 109, 113, 111), (99, 100, 108, 109), (98, 99, 109, 107), (101, 98, 107, 106), (111, 113, 112, 110), (106, 107, 111, 110), (108, 106, 110, 112), (108, 112, 116, 114), (114, 116, 120, 118), (112, 113, 117, 116), (109, 108, 114, 115), (113, 109, 115, 117), (119, 118, 120, 121), (116, 117, 121, 120), (117, 115, 119, 121), (118, 119, 125, 124), (123, 122, 124, 125), (119, 115, 123, 125), (114, 118, 124, 122), (115, 114, 122, 123)])
me_cube_057.polygons.foreach_set('material_index', [2, 0, 2, 2, 2, 0, 0, 1, 1, 1, 1, 1, 1, 1, 0, 2, 3, 0, 0, 0, 0, 0, 0, 0, 0, 0, 0, 0, 0, 0, 0, 0, 0, 0, 0, 0, 0, 0, 0, 0, 0, 0, 0, 0, 3, 3, 3, 3, 1, 1, 1, 1, 1, 2, 2, 2, 1, 1, 1, 1, 1, 1, 1, 1, 2, 2, 2, 1, 1, 1, 1, 1, 1, 1, 1, 1, 1, 1, 1, 1, 1, 1, 1, 1, 1, 1, 1, 1, 1, 1, 1, 1, 1, 1, 1, 1, 3, 0, 0, 0, 0, 0, 3, 3, 3, 3, 3, 3, 3, 3, 3, 3, 3, 3, 3, 3, 3, 3, 3, 3, 3, 3])
me_cube_057.materials.append(mat_wood)
me_cube_057.materials.append(mat_white)
me_cube_057.materials.append(mat_black)
me_cube_057.materials.append(mat_glossygray)
me_cube_057.use_remesh_preserve_volume = False
me_cube_057.use_remesh_preserve_attributes = False
me_cube_057.use_mirror_vertex_groups = False
me_cube_057.update()
me_cube_056 = bpy.data.meshes.new('Cube.056')
me_cube_056.from_pydata([(-1.0, -1.0, -1.0), (-1.0, -1.0, 4.01), (-1.0, 1.0, -1.0), (-1.0, 1.0, 4.01), (1.0, -1.0, -1.0), (1.0, -1.0, 4.01), (1.0, 1.0, -1.0), (1.0, 0.904, 3.914), (-1.0, -1.0, 4.315), (-1.0, 1.0, 4.315), (1.0, 0.904, 4.412), (1.0, -1.0, 4.315), (-1.0, -1.0, 6.758), (-1.0, 1.0, 6.758), (1.0, 1.0, 6.758), (1.0, -1.0, 6.758), (-1.0, 0.501, -1.0), (-1.0, 0.501, 4.01), (1.0, 0.501, -1.0), (1.0, 0.597, 3.914), (-1.0, 0.501, 4.315), (1.0, 0.597, 4.412), (-1.0, 0.501, 6.758), (1.0, 0.501, 6.758), (1.0, 0.904, 4.601), (1.0, -1.0, 4.697), (-1.0, -1.0, 4.697), (-1.0, 1.0, 4.697), (-1.0, 0.501, 4.697), (1.0, 0.597, 4.601), (-1.0, -1.0, 3.656), (-1.0, 1.0, 3.656), (1.0, 0.904, 3.752), (1.0, -1.0, 3.656), (1.0, 0.597, 3.752), (-1.0, 0.501, 3.656), (1.0, 1.0, 4.01), (1.0, 0.501, 4.01), (1.0, 1.0, 4.315), (1.0, 0.501, 4.315), (1.0, 1.0, 4.697), (1.0, 0.501, 4.697), (1.0, 1.0, 3.656), (1.0, 0.501, 3.656), (1.124, 0.904, 3.914), (1.124, 0.597, 3.914), (1.124, 0.904, 4.412), (1.124, 0.597, 4.412), (1.124, 0.904, 4.601), (1.124, 0.597, 4.601), (1.124, 0.904, 3.752), (1.124, 0.597, 3.752)], [], [(35, 17, 3, 31), (31, 3, 36, 42), (43, 37, 5, 33), (33, 5, 1, 30), (16, 18, 4, 0), (36, 3, 9, 38), (41, 40, 14, 23), (37, 36, 38, 39), (17, 1, 8, 20), (1, 5, 11, 8), (23, 22, 12, 15), (28, 26, 12, 22), (26, 25, 15, 12), (40, 27, 13, 14), (27, 28, 22, 13), (14, 13, 22, 23), (3, 17, 20, 9), (5, 37, 39, 11), (25, 41, 23, 15), (2, 6, 18, 16), (21, 10, 46, 47), (30, 1, 17, 35), (11, 39, 41, 25), (9, 20, 28, 27), (38, 9, 27, 40), (8, 11, 25, 26), (20, 8, 26, 28), (29, 21, 47, 49), (0, 30, 35, 16), (6, 42, 43, 18), (4, 33, 30, 0), (18, 43, 33, 4), (2, 31, 42, 6), (16, 35, 31, 2), (19, 7, 36, 37), (10, 21, 39, 38), (24, 10, 38, 40), (21, 29, 41, 39), (29, 24, 40, 41), (7, 32, 42, 36), (34, 19, 37, 43), (32, 34, 43, 42), (50, 44, 45, 51), (47, 46, 48, 49), (19, 34, 51, 45), (24, 29, 49, 48), (10, 24, 48, 46), (7, 19, 45, 44), (34, 32, 50, 51), (32, 7, 44, 50)])
me_cube_056.materials.append(mat_white)
me_cube_056.use_remesh_preserve_volume = False
me_cube_056.use_remesh_preserve_attributes = False
me_cube_056.use_mirror_vertex_groups = False
me_cube_056.update()
me_wall = bpy.data.meshes.new('wall')
me_wall.from_pydata([(-1.0, -1.0, -1.0), (-1.0, -1.0, 8.198), (-1.0, 32.93, -1.0), (-1.0, 32.93, 8.198), (-0.5705, -1.0, -1.0), (-0.5705, -1.0, 8.198), (-0.5705, 32.93, -1.0), (-0.5705, 32.93, 8.198), (-1.0, 33.24, 8.198), (-1.0, 33.24, -1.0), (-0.5705, 33.24, -1.0), (-0.5705, 33.24, 8.198), (22.73, 32.93, 8.198), (22.73, 32.93, -1.0), (22.73, 33.24, 8.198), (22.73, 33.24, -1.0), (-1.0, -1.0, 8.742), (-1.0, 32.93, 8.742), (-0.5705, 32.93, 8.742), (-0.5705, -1.0, 8.742), (-1.0, 33.24, 8.742), (-0.5705, 33.24, 8.742), (22.73, 32.93, 8.742), (22.73, 33.24, 8.742), (-1.0, -1.0, 16.91), (-1.0, 32.93, 16.91), (-0.5705, 32.93, 16.91), (-0.5705, -1.0, 16.91), (-1.0, 33.24, 16.91), (-0.5705, 33.24, 16.91), (22.73, 32.93, 16.91), (22.73, 33.24, 16.91), (13.68, 32.93, 8.198), (13.67, 32.93, 8.742), (-1.0, 15.97, -1.0), (-1.0, 15.97, 8.198), (-0.5704, 15.97, -1.001), (-0.5705, 15.97, 8.198), (-1.0, 15.97, 8.742), (-0.5705, 15.97, 8.742), (-1.0, 15.97, 16.91), (-0.5705, 15.97, 16.91), (13.68, 15.97, 8.198), (13.68, 15.97, 8.742), (-1.0, 3.059, -1.0), (-0.5705, 3.059, 8.198), (-1.0, 3.059, 8.198), (-0.5705, 3.059, 8.742), (-0.5691, 3.059, -1.0), (-0.5705, 3.059, 16.91), (-1.0, 3.059, 8.742), (-1.0, 3.059, 16.91), (4.319, -1.0, 8.198), (4.319, -1.0, 8.742), (4.318, 15.97, 8.742), (4.319, 15.97, 8.198), (4.319, 3.059, 8.198), (4.318, 3.059, 8.742), (8.682, 3.06, 8.744), (8.682, 3.06, 8.2), (8.682, 15.97, 8.744), (8.682, 15.97, 8.2), (8.104, 15.97, 8.744), (8.105, 15.97, 8.2), (8.105, 3.06, 8.2), (8.105, 3.06, 8.744), (12.99, 15.97, 8.198), (13.16, 15.97, 8.742), (13.16, 32.93, 8.742), (13.68, 15.42, 8.198), (13.68, 15.42, 8.742), (13.17, 15.42, 8.198), (8.682, 15.42, 8.2), (13.16, 15.42, 8.742), (8.682, 15.42, 8.744), (-1.0, 3.517, 8.198), (-0.5691, 3.517, -1.0), (-1.0, 3.517, 8.742), (-1.0, 3.517, 16.91), (-1.0, 3.517, -1.0), (-0.5705, 3.517, 8.198), (-0.5705, 3.517, 8.742), (-0.5705, 3.517, 16.91), (4.318, 3.517, 8.742), (4.319, 3.517, 8.198), (8.682, 3.517, 8.2), (8.682, 3.517, 8.744), (8.105, 3.517, 8.744), (8.105, 3.517, 8.2), (13.67, 32.93, 11.44), (13.68, 15.97, 11.44), (8.682, 3.517, 11.45), (8.682, 15.97, 11.45), (13.16, 15.97, 11.44), (8.104, 15.97, 11.45), (8.104, 3.06, 11.45), (4.318, 3.06, 11.44), (8.682, 3.06, 11.45), (8.104, 3.517, 11.45), (13.16, 32.93, 11.44), (13.16, 15.42, 11.44), (8.682, 15.42, 11.45), (13.68, 15.42, 11.44), (4.318, 3.517, 11.44), (13.67, 32.93, 11.95), (13.68, 15.97, 11.95), (8.682, 3.517, 11.95), (8.682, 15.97, 11.95), (13.16, 15.97, 11.95), (8.104, 15.97, 11.95), (8.104, 3.06, 11.95), (4.318, 3.06, 11.95), (8.682, 3.06, 11.95), (8.104, 3.517, 11.95), (13.16, 32.93, 11.95), (13.16, 15.42, 11.95), (8.682, 15.42, 11.95), (13.68, 15.42, 11.95), (4.318, 3.517, 11.95), (-1.0, 15.42, 8.198), (-0.5704, 15.42, -1.001), (-1.0, 15.42, 8.742), (-1.0, 15.42, 16.91), (4.318, 15.42, 8.742), (8.104, 15.42, 8.744), (-1.0, 15.42, -1.0), (-0.5705, 15.42, 8.198), (-0.5705, 15.42, 8.742), (-0.5705, 15.42, 16.91), (4.319, 15.42, 8.198), (8.105, 15.42, 8.2), (8.104, 15.42, 11.45), (8.104, 15.42, 11.95), (-1.0, -0.4386, -1.0), (4.319, 15.97, -1.001), (12.99, 15.97, -1.001), (8.682, 15.97, -0.9992), (8.105, 15.97, -0.9995), (13.68, 15.97, -1.001), (13.17, 15.42, -1.001), (8.682, 15.42, -0.9992), (13.68, 15.42, -1.001), (-0.5705, -0.4386, 8.198), (4.319, 15.42, -1.001), (8.105, 15.42, -0.9995), (4.321, 3.059, -1.001), (4.321, 3.517, -1.001), (8.685, 3.517, -0.9987), (8.685, 3.06, -0.9987), (8.108, 3.06, -0.999), (8.108, 3.517, -0.999), (-0.5705, -0.4386, 8.742), (-0.5705, -0.4386, 16.91), (-1.0, -0.4386, 8.198), (-0.5703, -0.4386, -1.0), (-1.0, -0.4386, 8.742), (-1.0, -0.4386, 16.91), (4.319, -0.4386, 8.198), (4.319, -0.4386, 8.742), (-0.5705, -0.4386, 11.4), (-0.5705, -1.0, 11.4), (4.319, -1.0, 11.4), (4.319, -0.4386, 11.4), (-0.5705, -0.4386, 11.97), (-0.5705, -1.0, 11.97), (4.319, -1.0, 11.97), (4.319, -0.4386, 11.97), (3.891, -1.0, 8.742), (3.891, -1.0, 8.198), (3.89, 15.97, 8.742), (3.891, 15.97, 8.198), (3.891, 3.059, 8.198), (3.891, 3.059, 8.742), (3.891, 3.517, 8.198), (3.891, 3.517, 8.742), (3.89, 15.42, 8.742), (3.891, 15.42, 8.198), (3.891, 15.42, -1.001), (3.891, 15.97, -1.001), (3.893, 3.059, -1.001), (3.893, 3.517, -1.001), (3.891, -0.4386, 8.742), (3.891, -0.4386, 8.198), (3.891, -1.0, 11.4), (3.891, -0.4386, 11.4), (3.891, -1.0, 11.97), (3.891, -0.4386, 11.97), (5.37, -0.4384, 7.066), (5.37, -0.9998, 7.066), (5.37, -0.9998, 7.61), (5.37, -0.4384, 7.61), (5.37, -0.9998, 10.27), (5.37, -0.4384, 10.27), (5.37, -0.9998, 10.84), (5.37, -0.4384, 10.84), (5.915, -0.4384, 7.063), (5.915, -0.9998, 7.063), (5.915, -0.9998, 7.607), (5.915, -0.4384, 7.607), (5.915, -0.9998, 9.69), (5.915, -0.4384, 9.69), (5.915, -0.9998, 10.26), (5.915, -0.4384, 10.26), (6.97, -0.4383, 5.321), (6.97, -0.9998, 5.321), (6.97, -0.9998, 5.865), (6.97, -0.4383, 5.865), (6.97, -0.9998, 8.526), (6.97, -0.4383, 8.526), (6.97, -0.9998, 9.093), (6.97, -0.4383, 9.093), (7.406, -0.4383, 5.319), (7.406, -0.9998, 5.319), (7.406, -0.9998, 5.863), (7.406, -0.4383, 5.863), (7.406, -0.9998, 7.981), (7.406, -0.4383, 7.981), (7.406, -0.9998, 8.548), (7.406, -0.4383, 8.548), (8.315, -0.4383, 3.576), (8.315, -0.9997, 3.576), (8.315, -0.9997, 4.12), (8.315, -0.4383, 4.12), (8.315, -0.9997, 6.781), (8.315, -0.4383, 6.781), (8.315, -0.9997, 7.348), (8.315, -0.4383, 7.348), (8.718, -0.4383, 3.582), (8.718, -0.9997, 3.582), (8.718, -0.9997, 4.126), (8.718, -0.4383, 4.126), (8.718, -0.9997, 6.203), (8.718, -0.4383, 6.203), (8.718, -0.9997, 6.77), (8.718, -0.4383, 6.77), (9.805, -0.4383, 1.525), (9.805, -0.9997, 1.525), (9.805, -0.9997, 2.069), (9.805, -0.4383, 2.069), (9.805, -0.9997, 4.73), (9.805, -0.4383, 4.73), (9.805, -0.9997, 5.297), (9.805, -0.4383, 5.297), (10.12, -0.4383, 1.525), (10.12, -0.9997, 1.525), (10.12, -0.9997, 2.069), (10.12, -0.4383, 2.069), (10.12, -0.9997, 4.222), (10.12, -0.4383, 4.222), (10.12, -0.9997, 4.789), (10.12, -0.4383, 4.789), (10.85, -0.4382, 0.1034), (10.85, -0.9997, 0.1034), (10.85, -0.9997, 0.6475), (10.85, -0.4382, 0.6475), (10.85, -0.9997, 3.309), (10.85, -0.4382, 3.309), (10.85, -0.9997, 3.876), (10.85, -0.4382, 3.876), (11.28, -0.4382, -0.5782), (11.28, -0.9997, -0.5782), (11.28, -0.9997, -0.03418), (11.28, -0.4382, -0.03418), (11.28, -0.9997, 2.627), (11.28, -0.4382, 2.627), (11.28, -0.9997, 3.194), (11.28, -0.4382, 3.194), (11.63, -0.4382, -0.5782), (11.63, -0.9996, -0.5782), (11.63, -0.9996, -0.03418), (11.63, -0.4382, -0.03418), (11.63, -0.9996, 2.627), (11.63, -0.4382, 2.627), (11.63, -0.9996, 3.194), (11.63, -0.4382, 3.194), (5.37, 3.033, 7.61), (5.37, 3.033, 7.066), (5.915, 3.033, 7.607), (5.915, 3.033, 7.063), (6.97, 3.033, 5.865), (6.97, 3.033, 5.321), (7.406, 3.033, 5.863), (7.406, 3.033, 5.319), (8.315, 3.033, 4.12), (8.315, 3.033, 3.576), (8.718, 3.033, 4.126), (8.718, 3.033, 3.582), (9.805, 3.033, 2.069), (9.805, 3.033, 1.525), (10.12, 3.033, 2.069), (10.12, 3.033, 1.525), (11.28, 3.033, -0.03418), (11.28, 3.033, -0.5782), (11.63, 3.033, -0.03418), (11.63, 3.033, -0.5782), (3.748, -0.4384, 7.61), (3.748, -0.4384, 7.066), (5.347, -0.4383, 5.865), (5.347, -0.4383, 5.321), (6.693, -0.4383, 4.12), (6.693, -0.4383, 3.576), (8.183, -0.4383, 2.069), (8.183, -0.4383, 1.525), (9.655, -0.4382, -0.03418), (9.655, -0.4382, -0.5782), (3.748, 3.033, 7.61), (3.748, 3.033, 7.066), (5.347, 3.033, 5.865), (5.347, 3.033, 5.321), (6.692, 3.033, 4.12), (6.692, 3.033, 3.576), (8.183, 3.033, 2.069), (8.183, 3.033, 1.525), (9.655, 3.033, -0.03418), (9.655, 3.033, -0.5782), (12.75, 32.93, -1.0), (13.0, 32.93, 8.198), (8.682, 32.95, 8.2), (8.682, 32.95, -0.9992)], [], [(34, 35, 3, 2), (154, 142, 5, 4), (4, 5, 1, 0), (133, 154, 4, 0), (11, 8, 20, 21), (9, 8, 11, 10), (2, 3, 8, 9), (14, 11, 21, 23), (6, 2, 9, 10), (12, 13, 15, 14), (6, 10, 15, 13, 315), (7, 6, 315, 316), (10, 11, 14, 15), (20, 17, 25, 28), (18, 68, 33, 22, 30, 26), (16, 19, 27, 24), (8, 3, 17, 20), (42, 32, 33, 43), (153, 1, 16, 155), (12, 14, 23, 22), (1, 5, 19, 16), (25, 26, 29, 28), (152, 156, 24, 27), (29, 26, 30, 31), (21, 20, 28, 29), (39, 18, 26, 41), (155, 16, 24, 156), (23, 21, 29, 31), (22, 23, 31, 30), (7, 18, 68, 33, 32, 316), (33, 32, 12, 22), (83, 57, 96, 103), (17, 38, 40, 25), (127, 39, 41, 128), (26, 25, 40, 41), (3, 35, 38, 17), (2, 6, 36, 34), (6, 7, 37, 36), (125, 119, 35, 34), (133, 153, 46, 44), (165, 161, 191, 193), (151, 47, 49, 152), (77, 50, 51, 78), (82, 78, 51, 49), (75, 46, 50, 77), (79, 76, 48, 44), (145, 146, 150, 149), (174, 172, 57, 83), (182, 171, 56, 157), (69, 71, 139, 141), (167, 53, 161, 183), (167, 168, 52, 53), (63, 62, 60, 61), (170, 55, 134, 178), (65, 64, 59, 58), (65, 58, 97, 95), (72, 71, 73, 74), (87, 83, 103, 98), (57, 56, 64, 65), (130, 129, 143, 144), (55, 54, 62, 63), (67, 68, 18, 39, 169, 54, 62, 60), (147, 140, 72, 85), (60, 61, 72, 74), (42, 43, 70, 69), (66, 42, 138, 135), (33, 68, 99, 89), (73, 70, 102, 100), (70, 73, 71, 69), (171, 45, 48, 179), (123, 83, 87, 124), (67, 60, 92, 93), (84, 88, 150, 146), (59, 85, 86, 58), (64, 56, 145, 149), (175, 174, 83, 123), (120, 126, 80, 76), (125, 120, 76, 79), (119, 75, 77, 121), (128, 122, 78, 82), (121, 77, 78, 122), (44, 46, 75, 79), (47, 81, 82, 49), (99, 93, 108, 114), (97, 91, 106, 112), (89, 99, 114, 104), (103, 96, 111, 118), (90, 89, 104, 105), (60, 62, 94, 92), (68, 67, 93, 99), (124, 87, 98, 131), (43, 33, 89, 90), (60, 74, 101, 92), (58, 86, 91, 97), (57, 65, 95, 96), (74, 73, 100, 101), (70, 43, 90, 102), (105, 104, 114, 108), (113, 110, 112, 106), (118, 111, 110, 113), (105, 108, 115, 117), (108, 107, 116, 115), (132, 113, 106, 116), (93, 92, 107, 108), (101, 100, 115, 116), (92, 94, 109, 107), (98, 103, 118, 113), (100, 102, 117, 115), (96, 95, 110, 111), (92, 101, 116, 107), (95, 97, 112, 110), (102, 90, 105, 117), (131, 98, 113, 132), (94, 131, 132, 109), (109, 132, 116, 107), (86, 74, 101, 91), (62, 124, 131, 94), (91, 101, 116, 106), (38, 121, 122, 40), (41, 40, 122, 128), (35, 119, 121, 38), (34, 36, 120, 125), (169, 175, 123, 54), (54, 123, 124, 62), (84, 129, 130, 88), (85, 72, 74, 86), (173, 176, 129, 84), (79, 75, 119, 125), (81, 127, 128, 82), (177, 178, 134, 143), (144, 137, 136, 140), (143, 134, 137, 144), (135, 138, 141, 139), (136, 135, 139, 140), (71, 72, 140, 139), (61, 66, 135, 136), (126, 37, 36, 120), (55, 63, 137, 134), (176, 126, 120, 177), (63, 61, 136, 137), (42, 69, 141, 138), (149, 150, 147, 148), (179, 180, 146, 145), (85, 59, 148, 147), (173, 84, 146, 180), (45, 80, 76, 48), (144, 150, 88, 130), (59, 64, 149, 148), (172, 181, 158, 57), (168, 182, 157, 52), (19, 151, 152, 27), (57, 158, 157, 56), (0, 1, 153, 133), (50, 155, 156, 51), (49, 51, 156, 152), (46, 153, 155, 50), (44, 48, 154, 133), (48, 45, 142, 154), (184, 159, 163, 186), (181, 151, 159, 184), (151, 19, 160, 159), (53, 158, 162, 161), (186, 185, 165, 166), (183, 161, 165, 185), (53, 52, 188, 189), (159, 160, 164, 163), (160, 183, 185, 164), (163, 164, 185, 186), (158, 181, 184, 162), (162, 184, 186, 166), (5, 142, 182, 168), (47, 151, 181, 172), (80, 173, 180, 76), (48, 76, 180, 179), (129, 176, 177, 143), (120, 36, 178, 177), (80, 126, 176, 173), (39, 127, 175, 169), (127, 81, 174, 175), (56, 171, 179, 145), (37, 170, 178, 36), (19, 5, 168, 167), (19, 167, 183, 160), (142, 45, 171, 182), (81, 47, 172, 174), (166, 165, 193, 194), (52, 157, 187, 188), (157, 158, 190, 187), (162, 166, 194, 192), (161, 162, 192, 191), (158, 53, 189, 190), (193, 191, 199, 201), (188, 187, 195, 196), (199, 200, 208, 207), (200, 202, 210, 208), (194, 193, 201, 202), (206, 214, 281, 279), (189, 188, 196, 197), (192, 194, 202, 200), (198, 200, 199, 197), (190, 192, 200, 198), (208, 210, 218, 216), (205, 204, 212, 213), (198, 197, 205, 206), (196, 195, 203, 204), (201, 199, 207, 209), (202, 201, 209, 210), (195, 198, 206, 203), (197, 196, 204, 205), (218, 217, 225, 226), (217, 215, 223, 225), (208, 216, 214, 206), (214, 216, 215, 213), (204, 203, 211, 212), (209, 207, 215, 217), (210, 209, 217, 218), (195, 187, 276, 278), (220, 219, 227, 228), (222, 224, 232, 230), (211, 214, 222, 219), (213, 212, 220, 221), (216, 218, 226, 224), (215, 216, 224, 223), (214, 213, 221, 222), (212, 211, 219, 220), (230, 229, 237, 238), (231, 232, 240, 239), (225, 223, 231, 233), (226, 225, 233, 234), (262, 270, 293, 291), (221, 220, 228, 229), (224, 226, 234, 232), (230, 232, 231, 229), (240, 248, 246, 238), (240, 242, 250, 248), (228, 227, 235, 236), (233, 231, 239, 241), (234, 233, 241, 242), (227, 230, 238, 235), (229, 228, 236, 237), (232, 234, 242, 240), (243, 246, 254, 251), (250, 249, 257, 258), (246, 248, 247, 245), (236, 235, 243, 244), (241, 239, 247, 249), (242, 241, 249, 250), (230, 227, 286, 285), (237, 236, 244, 245), (257, 255, 263, 265), (252, 251, 259, 260), (245, 244, 252, 253), (248, 250, 258, 256), (247, 248, 256, 255), (246, 245, 253, 254), (244, 243, 251, 252), (249, 247, 255, 257), (264, 272, 270, 262), (264, 266, 274, 272), (258, 257, 265, 266), (251, 254, 262, 259), (253, 252, 260, 261), (256, 258, 266, 264), (255, 256, 264, 263), (254, 253, 261, 262), (267, 270, 269, 268), (272, 274, 273, 271), (262, 261, 263, 264), (260, 259, 267, 268), (265, 263, 271, 273), (266, 265, 273, 274), (227, 219, 284, 286), (261, 260, 268, 269), (270, 272, 271, 269), (271, 263, 261, 269), (238, 237, 239, 240), (247, 239, 237, 245), (222, 221, 223, 224), (229, 231, 223, 221), (206, 205, 207, 208), (205, 213, 215, 207), (190, 189, 191, 192), (191, 189, 197, 199), (276, 275, 277, 278), (280, 279, 281, 282), (284, 283, 285, 286), (288, 287, 289, 290), (292, 291, 293, 294), (267, 259, 292, 294), (211, 203, 280, 282), (206, 279, 307, 297), (190, 275, 305, 295), (246, 243, 290, 289), (198, 195, 278, 277), (284, 219, 300, 310), (238, 246, 289, 287), (287, 288, 312, 311), (243, 235, 288, 290), (214, 211, 282, 281), (190, 198, 277, 275), (270, 267, 294, 293), (222, 230, 285, 283), (288, 235, 302, 312), (302, 301, 311, 312), (296, 295, 305, 306), (298, 297, 307, 308), (304, 303, 313, 314), (300, 299, 309, 310), (235, 238, 301, 302), (292, 259, 304, 314), (187, 190, 295, 296), (275, 276, 306, 305), (283, 284, 310, 309), (291, 292, 314, 313), (280, 203, 298, 308), (203, 206, 297, 298), (262, 291, 313, 303), (222, 283, 309, 299), (259, 262, 303, 304), (276, 187, 296, 306), (238, 287, 311, 301), (279, 280, 308, 307), (219, 222, 299, 300), (316, 315, 13, 12, 32), (66, 61, 317, 7, 316), (42, 66, 316, 32), (136, 61, 317, 318)])
me_wall.polygons.foreach_set('material_index', [0, 0, 0, 0, 0, 0, 0, 0, 0, 0, 0, 0, 0, 0, 0, 0, 0, 0, 0, 0, 0, 0, 0, 0, 0, 0, 0, 0, 0, 0, 0, 0, 0, 0, 0, 0, 0, 0, 0, 0, 0, 0, 0, 0, 0, 0, 0, 2, 0, 0, 0, 0, 0, 0, 0, 0, 0, 1, 0, 0, 0, 2, 1, 0, 0, 0, 0, 0, 0, 0, 2, 1, 0, 0, 0, 2, 0, 0, 0, 0, 0, 0, 0, 0, 0, 0, 0, 0, 0, 1, 1, 1, 0, 0, 1, 1, 0, 0, 0, 0, 0, 0, 0, 0, 0, 0, 0, 0, 0, 0, 0, 0, 0, 0, 0, 1, 0, 0, 0, 0, 0, 0, 2, 2, 0, 0, 0, 0, 0, 0, 0, 0, 0, 0, 0, 0, 0, 0, 0, 0, 0, 0, 0, 0, 0, 0, 1, 0, 2, 0, 0, 0, 0, 0, 0, 0, 0, 0, 0, 1, 0, 0, 0, 0, 0, 0, 0, 0, 0, 0, 0, 2, 0, 0, 0, 0, 0, 2, 2, 0, 0, 0, 1, 0, 2, 0, 0, 0, 0, 0, 0, 0, 0, 0, 0, 0, 2, 0, 0, 0, 0, 0, 0, 0, 0, 0, 0, 0, 0, 0, 0, 0, 0, 0, 0, 0, 0, 0, 0, 0, 0, 0, 0, 0, 0, 0, 0, 0, 0, 2, 0, 0, 0, 0, 0, 0, 0, 0, 0, 0, 0, 0, 0, 0, 0, 0, 0, 0, 0, 0, 0, 0, 0, 0, 0, 0, 0, 0, 0, 0, 0, 0, 0, 0, 0, 0, 0, 0, 0, 0, 0, 0, 0, 0, 0, 0, 0, 0, 0, 0, 0, 0, 0, 0, 0, 0, 0, 0, 0, 0, 2, 2, 0, 0, 0, 2, 0, 0, 0, 2, 0, 2, 0, 0, 0, 0, 0, 0, 0, 0, 0, 0, 0, 0, 0, 0, 2, 2, 0, 0, 2, 0, 0, 0, 0, 0, 0])
me_wall.materials.append(mat_white)
me_wall.materials.append(mat_glass)
me_wall.materials.append(mat_wood)
me_wall.use_remesh_preserve_volume = False
me_wall.use_remesh_preserve_attributes = False
me_wall.use_mirror_vertex_groups = False
me_wall.update()
me_cube_001 = bpy.data.meshes.new('Cube.001')
me_cube_001.from_pydata([(0.7889, 0.0, -1.0), (0.7889, 0.0, 1.0), (0.7889, 0.8587, -1.0), (0.7889, 0.8587, 1.0), (1.0, 0.0, -1.0), (1.0, 0.0, 1.0), (1.0, 0.8587, -1.0), (1.0, 0.8587, 1.0), (0.7889, 0.8587, -1.257), (0.7889, 0.0, -1.257), (1.0, 0.8587, -1.257), (1.0, 0.0, -1.257), (-0.6156, 0.8587, -1.0), (-0.6156, 0.0, -1.0), (-0.6156, 0.8587, -1.257), (-0.6156, 0.0, -1.257), (-0.8528, 0.8587, -1.0), (-0.8528, 0.0, -1.0), (-0.8528, 0.8587, -1.257), (-0.8528, 0.0, -1.257), (0.7889, 1.105, 1.0), (0.7889, 1.105, -1.0), (1.0, 1.105, -1.0), (1.0, 1.105, 1.0), (1.0, 1.105, -1.257), (0.7889, 1.105, -1.257), (-0.6156, 1.105, -1.0), (-0.6156, 1.105, -1.257), (-0.8528, 1.105, -1.0), (-0.8528, 1.105, -1.257), (1.0, 0.8587, -3.158), (0.7889, 0.8587, -3.158), (-0.6156, 1.105, -3.158), (-0.6156, 0.8587, -3.158), (-0.8528, 0.8587, -3.158), (-0.8528, 1.105, -3.158), (1.0, 1.105, -3.158), (0.7889, 1.105, -3.158)], [], [(0, 1, 3, 2), (8, 14, 27, 25), (6, 7, 5, 4), (4, 5, 1, 0), (0, 2, 12, 13), (7, 3, 1, 5), (8, 10, 11, 9), (6, 4, 11, 10), (4, 0, 9, 11), (6, 10, 24, 22), (3, 7, 23, 20), (25, 24, 36, 37), (8, 9, 15, 14), (9, 0, 13, 15), (17, 16, 18, 19), (13, 12, 16, 17), (15, 13, 17, 19), (14, 15, 19, 18), (21, 20, 23, 22), (21, 22, 24, 25), (26, 27, 29, 28), (21, 25, 27, 26), (16, 12, 26, 28), (7, 6, 22, 23), (18, 29, 35, 34), (18, 16, 28, 29), (2, 3, 20, 21), (12, 2, 21, 26), (33, 34, 35, 32), (30, 31, 37, 36), (27, 14, 33, 32), (29, 27, 32, 35), (14, 18, 34, 33), (8, 25, 37, 31), (24, 10, 30, 36), (10, 8, 31, 30)])
me_cube_001.materials.append(mat_white)
me_cube_001.use_remesh_preserve_volume = False
me_cube_001.use_remesh_preserve_attributes = False
me_cube_001.use_mirror_vertex_groups = False
me_cube_001.update()
me_cube_020 = bpy.data.meshes.new('Cube.020')
me_cube_020.from_pydata([(0.0, 0.0, 0.567), (0.0, 0.0, 0.8458), (0.0, 1.422, 0.567), (0.0, 1.422, 0.8458), (2.837, 0.0, 0.567), (2.837, 0.0, 0.8458), (2.837, 1.422, 0.567), (2.837, 1.422, 0.8458), (0.0, 1.59, 0.8458), (0.0, 1.59, 0.567), (2.837, 1.59, 0.567), (2.837, 1.59, 0.8458), (3.059, 1.422, 0.8458), (3.059, 1.422, 0.567), (3.059, 0.0, 0.567), (3.059, 0.0, 0.8458), (3.059, 1.59, 0.8458), (3.059, 1.59, 0.567), (2.837, 1.422, -2.487), (2.837, 1.59, -2.487), (3.059, 1.422, -2.487), (3.059, 1.59, -2.487)], [], [(0, 1, 3, 2), (10, 11, 16, 17), (11, 7, 12, 16), (4, 5, 1, 0), (2, 6, 4, 0), (7, 3, 1, 5), (9, 8, 11, 10), (6, 2, 9, 10), (3, 7, 11, 8), (2, 3, 8, 9), (12, 13, 17, 16), (13, 12, 15, 14), (5, 4, 14, 15), (4, 6, 13, 14), (10, 17, 21, 19), (7, 5, 15, 12), (18, 19, 21, 20), (13, 6, 18, 20), (6, 10, 19, 18), (17, 13, 20, 21)])
me_cube_020.materials.append(mat_white)
me_cube_020.use_remesh_preserve_volume = False
me_cube_020.use_remesh_preserve_attributes = False
me_cube_020.use_mirror_vertex_groups = False
me_cube_020.update()
me_cube = bpy.data.meshes.new('Cube')
me_cube.from_pydata([(3.769, -3.954, -1.08), (-1.0, -3.954, -1.08), (3.769, -3.954, 1.0), (-1.0, -3.954, 1.0), (3.769, 2.912, -1.08), (-1.0, 2.912, -1.08), (3.769, 2.912, 1.0), (-1.0, 2.912, 1.0), (0.444, -3.954, -1.08), (0.444, -3.954, 1.0), (0.444, 2.912, 1.0), (0.444, 2.912, -1.08), (-0.2863, -3.954, -1.08), (-0.2863, -3.954, 1.0), (-0.2863, 2.912, -1.08), (-0.2863, 2.912, 1.0), (3.769, -0.6141, -1.08), (3.769, -0.6141, 1.0), (-1.0, -0.6141, -1.08), (-1.0, -0.6141, 1.0), (0.444, -0.6141, 1.0), (0.444, -0.6141, -1.08), (-0.2863, -0.6141, 1.0), (-0.2863, -0.6141, -1.08), (-1.0, -0.6141, 1.39), (-1.0, 2.912, 1.39), (0.444, 2.912, 1.39), (3.769, 2.912, 1.39), (-0.2863, 2.912, 1.39), (3.769, -0.6141, 1.39), (0.444, -0.6141, 1.39), (-0.2863, -0.6141, 1.39)], [], [(23, 12, 1, 18), (22, 19, 3, 13), (16, 17, 2, 0), (11, 10, 6, 4), (18, 19, 7, 5), (14, 15, 10, 11), (17, 20, 9, 2), (16, 0, 8, 21), (5, 7, 15, 14), (8, 9, 13, 12), (20, 22, 13, 9), (21, 8, 12, 23), (0, 2, 9, 8), (1, 12, 13, 3), (11, 21, 23, 14), (7, 19, 24, 25), (4, 16, 21, 11), (17, 6, 27, 29), (1, 3, 19, 18), (4, 6, 17, 16), (19, 22, 31, 24), (14, 23, 18, 5), (26, 28, 31, 30), (27, 26, 30, 29), (28, 25, 24, 31), (10, 15, 28, 26), (15, 7, 25, 28), (6, 10, 26, 27), (20, 17, 29, 30), (22, 20, 30, 31)])
me_cube.polygons.foreach_set('material_index', [0, 1, 0, 0, 0, 0, 1, 0, 0, 0, 1, 0, 0, 0, 0, 0, 0, 1, 0, 0, 0, 0, 1, 1, 1, 0, 0, 0, 1, 0])
me_cube.materials.append(mat_gray)
me_cube.materials.append(mat_wood)
me_cube.use_remesh_preserve_volume = False
me_cube.use_remesh_preserve_attributes = False
me_cube.use_mirror_vertex_groups = False
me_cube.update()

# ---- objects
ob_toilet = bpy.data.objects.new('toilet', me_cube_003)
ob_shoowerroom = bpy.data.objects.new('shoowerroom', me_cube_002)
ob_mirror = bpy.data.objects.new('mirror', me_plane_002)
ob_bathroomsink = bpy.data.objects.new('bathroomsink', me_cube_067)
ob_hamper = bpy.data.objects.new('hamper', me_cube_066)
ob_bedlamp = bpy.data.objects.new('bedlamp', me_cube_065)
ob_deskchair = bpy.data.objects.new('deskchair', me_cube_064)
ob_laptop = bpy.data.objects.new('laptop', me_cube_063)
ob_bedstand = bpy.data.objects.new('bedstand', me_cube_062)
ob_rug_1 = bpy.data.objects.new('rug.1', me_plane_001)
ob_desk = bpy.data.objects.new('desk', me_cube_061)
ob_rug = bpy.data.objects.new('rug', me_plane)
ob_couch = bpy.data.objects.new('couch', me_cube_060)
ob_chair_2 = bpy.data.objects.new('chair.2', me_cube_059)
ob_bed = bpy.data.objects.new('bed', me_cube_058)
ob_kitchencounter = bpy.data.objects.new('kitchencounter', me_cube_057)
ob_fridge = bpy.data.objects.new('fridge', me_cube_056)
ob_cube = bpy.data.objects.new('Cube', me_wall)
ob_chair_1 = bpy.data.objects.new('chair.1', me_cube_001)
ob_table5 = bpy.data.objects.new('table5', me_cube_020)
ob_sun = bpy.data.objects.new('Sun', light_sun)
ob_ground = bpy.data.objects.new('ground', me_cube)
ob_camera = bpy.data.objects.new('Camera', cam_camera)

# ---- transforms, parenting, visibility, modifiers, constraints
ob_toilet.location = (-1.117, -5.065, 2.519)
ob_toilet.lineart.crease_threshold = 0.0
_m = ob_toilet.modifiers.new('Mirror', 'MIRROR')
_m.use_clip = True
ob_shoowerroom.location = (-5.95, -5.503, 2.368)
ob_shoowerroom.scale = (2.153, 2.153, 1.0)
ob_shoowerroom.lineart.crease_threshold = 0.0
ob_mirror.location = (-8.043, -13.65, 5.78)
ob_mirror.rotation_euler = (-0.0, 1.571, 0.0)
ob_mirror.lineart.crease_threshold = 0.0
ob_bathroomsink.location = (-6.371, -12.88, 2.406)
ob_bathroomsink.scale = (1.466, 1.466, 1.0)
ob_bathroomsink.lineart.crease_threshold = 0.0
_m = ob_bathroomsink.modifiers.new('Mirror', 'MIRROR')
_m.use_axis = (False, True, False)
_m.use_clip = True
ob_hamper.location = (-1.002, -13.52, 2.191)
ob_hamper.lineart.crease_threshold = 0.0
ob_bedlamp.location = (-6.691, 12.31, 15.53)
ob_bedlamp.scale = (0.8997, 0.8997, 0.5614)
ob_bedlamp.lineart.crease_threshold = 0.0
ob_deskchair.location = (-4.277, -8.333, 12.17)
ob_deskchair.lineart.crease_threshold = 0.0
_m = ob_deskchair.modifiers.new('Mirror', 'MIRROR')
_m.use_axis = (False, True, False)
_m.use_clip = True
ob_laptop.location = (-6.528, -7.592, 14.06)
ob_laptop.rotation_euler = (0.0, -0.0, -0.5048)
ob_laptop.lineart.crease_threshold = 0.0
ob_bedstand.location = (3.936, 12.48, 11.8)
ob_bedstand.lineart.crease_threshold = 0.0
ob_rug_1.location = (-0.7064, 7.997, 10.74)
ob_rug_1.scale = (5.981, 5.981, 5.981)
ob_rug_1.lineart.crease_threshold = 0.0
ob_desk.location = (-6.9, -8.529, 11.76)
ob_desk.lineart.crease_threshold = 0.0
_m = ob_desk.modifiers.new('Mirror', 'MIRROR')
_m.use_axis = (False, True, False)
_m.use_clip = True
ob_rug.location = (8.711, -12.33, 1.076)
ob_rug.scale = (5.981, 5.981, 5.981)
ob_rug.lineart.crease_threshold = 0.0
ob_couch.location = (13.12, -17.02, 2.055)
ob_couch.scale = (0.784, 0.784, 1.0)
ob_couch.lineart.crease_threshold = 0.0
ob_chair_2.location = (12.5, 7.694, 4.08)
ob_chair_2.rotation_euler = (0.0, -0.0, 7.854)
ob_chair_2.lineart.crease_threshold = 0.0
_m = ob_chair_2.modifiers.new('Mirror', 'MIRROR')
_m.use_axis = (False, True, False)
_m.use_clip = True
ob_bed.location = (-3.593, 3.607, 11.68)
ob_bed.lineart.crease_threshold = 0.0
ob_kitchencounter.location = (3.057, 3.788, 2.392)
ob_kitchencounter.scale = (1.792, 2.074, 1.0)
ob_kitchencounter.lineart.crease_threshold = 0.0
ob_fridge.location = (3.054, -0.7494, 2.348)
ob_fridge.scale = (1.769, 1.769, 1.0)
ob_fridge.lineart.crease_threshold = 0.0
ob_cube.location = (-7.571, -18.7, 1.939)
ob_cube.lineart.crease_threshold = 0.0
ob_chair_1.location = (12.5, 2.884, 4.08)
ob_chair_1.rotation_euler = (0.0, -0.0, 4.712)
ob_chair_1.lineart.crease_threshold = 0.0
_m = ob_chair_1.modifiers.new('Mirror', 'MIRROR')
_m.use_axis = (False, True, False)
_m.use_clip = True
ob_table5.location = (10.49, 5.575, 3.449)
ob_table5.scale = (1.119, 1.375, 1.0)
ob_table5.lineart.crease_threshold = 0.0
_m = ob_table5.modifiers.new('Mirror', 'MIRROR')
_m.use_axis = (True, True, False)
_m.use_clip = True
ob_sun.location = (15.53, -1.519, 20.87)
ob_sun.rotation_euler = (0.1564, -1.037, -3.309)
ob_sun.scale = (1.905, 1.905, 1.905)
ob_sun.lineart.crease_threshold = 0.0
ob_ground.location = (-3.647, 0.0, 0.0)
ob_ground.scale = (5.0, 5.0, 1.0)
ob_ground.lock_rotations_4d = False
ob_ground.empty_display_type = 'ARROWS'
ob_ground.lineart.crease_threshold = 0.0
ob_camera.location = (52.53, -0.6467, 32.24)
ob_camera.rotation_euler = (1.103, -0.001132, 1.59)
ob_camera.lock_rotations_4d = False
ob_camera.empty_display_type = 'ARROWS'
ob_camera.color = (0.0, 0.0, 0.0, 0.0)
ob_camera.display_type = 'WIRE'
ob_camera.lineart.crease_threshold = 0.0

# ---- collection membership
col_collection_1.objects.link(ob_toilet)
col_collection_1.objects.link(ob_shoowerroom)
col_collection_1.objects.link(ob_mirror)
col_collection_1.objects.link(ob_bathroomsink)
col_collection_1.objects.link(ob_hamper)
col_collection_1.objects.link(ob_bedlamp)
col_collection_1.objects.link(ob_deskchair)
col_collection_1.objects.link(ob_laptop)
col_collection_1.objects.link(ob_bedstand)
col_collection_1.objects.link(ob_rug_1)
col_collection_1.objects.link(ob_desk)
col_collection_1.objects.link(ob_rug)
col_collection_1.objects.link(ob_couch)
col_collection_1.objects.link(ob_chair_2)
col_collection_1.objects.link(ob_bed)
col_collection_1.objects.link(ob_kitchencounter)
col_collection_1.objects.link(ob_fridge)
col_collection_1.objects.link(ob_cube)
col_collection_1.objects.link(ob_chair_1)
col_collection_1.objects.link(ob_table5)
col_collection_1.objects.link(ob_sun)
col_collection_1.objects.link(ob_ground)
col_collection_1.objects.link(ob_camera)

# ---- scene / render settings (as saved in the file)
scene.camera = ob_camera
scene.frame_start = 1; scene.frame_end = 250; scene.frame_set(2)
scene.render.engine = 'CYCLES'
scene.render.resolution_percentage = 50
scene.render.dither_intensity = 0.0
scene.cycles.use_denoising = False
scene.cycles.samples = 500
scene.cycles.sampling_pattern = 'TABULATED_SOBOL'
scene.cycles.use_adaptive_sampling = False
scene.cycles.use_light_tree = False
scene.cycles.blur_glossy = 0.0
scene.cycles.sample_clamp_indirect = 0.0
scene.view_settings.view_transform = 'Standard'
bpy.context.view_layer.update()
